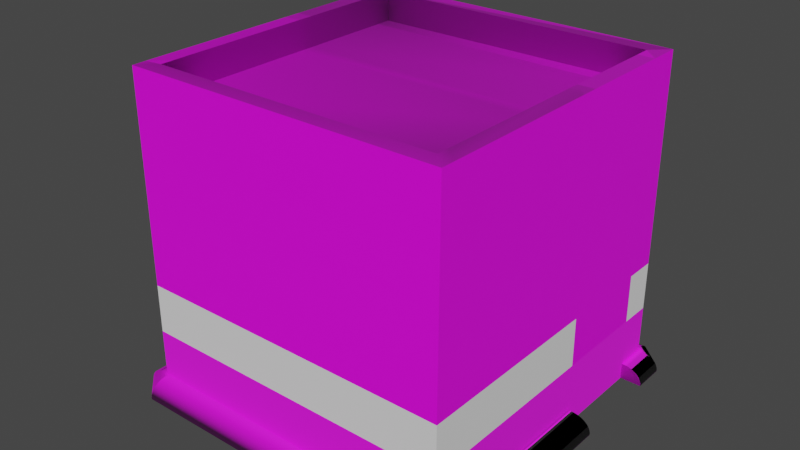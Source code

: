 # Source: kaaba.blend  (saved by Blender 2.91.10; exported with 4.5.12 LTS)
import bpy
from mathutils import Matrix  # noqa: F401  (used for matrix-valued properties, if any)

bpy.ops.wm.read_factory_settings(use_empty=True)
scene = bpy.context.scene
scene.name = 'Scene'

# ---- collections
col_collection = bpy.data.collections.new('Collection'); scene.collection.children.link(col_collection)

# ---- images (referenced by path relative to the original .blend; pixels are not part of the script)
import os
ASSET_DIR = os.environ.get("B2B_ASSET_DIR", "")  # directory of the original .blend (textures are referenced by path, not embedded)
HERE = os.path.dirname(os.path.abspath(__file__))  # packed textures are extracted next to this script under _unpacked/

def load_image(name, relpath, width, height, colorspace="sRGB"):
    """Load a texture the original file referenced (path relative to the .blend, or extracted next to this script)."""
    p = next((c for c in (os.path.join(HERE, relpath), os.path.join(ASSET_DIR, relpath)) if relpath and os.path.exists(c)), "")
    if p:
        img = bpy.data.images.load(p, check_existing=True)
        img.name = name
    else:  # same state as the original file: an image datablock whose file is absent (Cycles renders it pink)
        img = bpy.data.images.new(name, width, height)
        img.source = "FILE"
        img.filepath = "//" + (relpath or name)
    img.colorspace_settings.name = colorspace
    return img
img_marble062_col_3k_jpg = load_image('Marble062_COL_3K.jpg', 'Marble062_COL_3K.jpg', 1024, 1024, 'sRGB')
img_marble062_gloss_3k_jpg = load_image('Marble062_GLOSS_3K.jpg', 'Marble062_GLOSS_3K.jpg', 1024, 1024, 'Non-Color')
img_marble062_nrm16_3k_tif = load_image('Marble062_NRM16_3K.tif', 'Marble062_NRM16_3K.tif', 1024, 1024, 'Non-Color')
img_image3000_png = load_image('image3000.png', 'textures/image3000.png', 1024, 1024, 'sRGB')
img_download_jpg = load_image('download.jpg', 'download.jpg', 1024, 1024, 'sRGB')
img_q3im9s_png = load_image('q3im9s.png', 'q3im9s.png', 1024, 1024, 'sRGB')
img_image1990_png = load_image('image1990.png', 'image1990.png', 1024, 1024, 'sRGB')
img_image1112_png = load_image('image1112.png', 'image1112.png', 1024, 1024, 'sRGB')
img_image1698_png = load_image('image1698.png', 'image1698.png', 1024, 1024, 'sRGB')
img_image190_png = load_image('image190.png', 'image190.png', 1024, 1024, 'sRGB')
img_image1100_png = load_image('image1100.png', 'image1100.png', 1024, 1024, 'sRGB')

# ---- materials (node trees are filled in below, after node groups)
mat_door = bpy.data.materials.new('door')
mat_door.use_transparent_shadow = False
mat_brick = bpy.data.materials.new('brick')
mat_brick.use_transparent_shadow = False
mat_black = bpy.data.materials.new('black')
mat_black.use_transparent_shadow = False
mat_white = bpy.data.materials.new('white')
mat_white.use_transparent_shadow = False
mat_material_001 = bpy.data.materials.new('Material.001')
mat_material_001.use_transparent_shadow = False
mat_material_002 = bpy.data.materials.new('Material.002')
mat_material_002.use_transparent_shadow = False
mat_material_003 = bpy.data.materials.new('Material.003')
mat_material_003.use_transparent_shadow = False
mat_material_004 = bpy.data.materials.new('Material.004')
mat_material_004.use_transparent_shadow = False
mat_material_005 = bpy.data.materials.new('Material.005')
mat_material_005.use_transparent_shadow = False
mat_material_006 = bpy.data.materials.new('Material.006')
mat_material_006.use_transparent_shadow = False
mat_marble062_3k_001 = bpy.data.materials.new('Marble062_3K.001')
mat_marble062_3k_001.use_transparent_shadow = False
mat_material_008 = bpy.data.materials.new('Material.008')
mat_material_008.use_transparent_shadow = False

# ---- node groups
ng_marble062_3k_001 = bpy.data.node_groups.new('Marble062_3K.001', 'ShaderNodeTree')
_s = ng_marble062_3k_001.interface.new_socket(name='Base Color', in_out='OUTPUT', socket_type='NodeSocketColor')
_s.default_value = (0.0, 0.0, 0.0, 0.0)
_s = ng_marble062_3k_001.interface.new_socket(name='Roughness', in_out='OUTPUT', socket_type='NodeSocketFloat')
_s = ng_marble062_3k_001.interface.new_socket(name='Normal', in_out='OUTPUT', socket_type='NodeSocketVector')
_s.min_value = 0.0
_s.max_value = -3.403e+38
_s = ng_marble062_3k_001.interface.new_socket(name='Vector', in_out='INPUT', socket_type='NodeSocketVector')
_s.min_value = 0.0
_s.max_value = -3.403e+38
_s = ng_marble062_3k_001.interface.new_socket(name='Roughness Adj.', in_out='INPUT', socket_type='NodeSocketFloat')
_s.min_value = -1.0
_s.max_value = 1.0
_s = ng_marble062_3k_001.interface.new_socket(name='Normal Strength', in_out='INPUT', socket_type='NodeSocketFloat')
_s.default_value = 1.0
_s.min_value = 0.0
_s.max_value = 1.0
_s = ng_marble062_3k_001.interface.new_socket(name='Hue', in_out='INPUT', socket_type='NodeSocketFloat')
_s.default_value = 0.5
_s.min_value = 0.0
_s.max_value = 1.0
_s = ng_marble062_3k_001.interface.new_socket(name='Saturation', in_out='INPUT', socket_type='NodeSocketFloat')
_s.default_value = 1.0
_s.min_value = 0.0
_s.max_value = 2.0
_s = ng_marble062_3k_001.interface.new_socket(name='Value', in_out='INPUT', socket_type='NodeSocketFloat')
_s.default_value = 1.0
_s.min_value = 0.0
_s.max_value = 2.0
_N = ng_marble062_3k_001.nodes; _L = ng_marble062_3k_001.links
n0 = _N.new('NodeFrame'); n0.name = 'Basic Adjustments Frame'; n0.location = (2144, 994)
n0.label = 'Basic Adjustments'
n0.width = 666
n0.label_size = 50
n1 = _N.new('ShaderNodeBrightContrast'); n1.name = 'Bright/Contrast'; n1.location = (-1109, -504)
n2 = _N.new('ShaderNodeTexImage'); n2.name = 'COLOR'; n2.location = (-217, -721)
n2.label = 'COLOR'
n2.hide = True
n2.image = img_marble062_col_3k_jpg
n3 = _N.new('ShaderNodeHueSaturation'); n3.name = 'COLOR Adjust'; n3.location = (-1340, -481)
n3.label = 'COLOR Adjust'
n4 = _N.new('ShaderNodeTexImage'); n4.name = 'GLOSS'; n4.location = (-217, -990)
n4.label = 'GLOSS'
n4.hide = True
n4.image = img_marble062_gloss_3k_jpg
n5 = _N.new('NodeGroupInput'); n5.name = 'Group Input'; n5.location = (-950, 113)
n5.label = 'Group Input'
n6 = _N.new('NodeGroupOutput'); n6.name = 'Group Output'; n6.location = (-1099, -392)
n6.label = 'Group Output'
n7 = _N.new('NodeFrame'); n7.name = 'Input Adj. Frame'; n7.location = (-1050, 1314)
n7.label = 'Input Adj.'
n7.width = 200
n7.label_size = 50
n8 = _N.new('ShaderNodeInvert'); n8.name = 'InvertGloss'; n8.location = (105, -974)
n8.label = 'InvertGloss'
n8.hide = True
n9 = _N.new('NodeFrame'); n9.name = 'MapsFrame'; n9.location = (-128, 1132)
n9.label = 'Maps'
n9.width = 890
n9.label_size = 50
n10 = _N.new('ShaderNodeTexImage'); n10.name = 'NORMAL'; n10.location = (-217, -1172)
n10.label = 'NORMAL'
n10.hide = True
n10.image = img_marble062_nrm16_3k_tif
n11 = _N.new('ShaderNodeNormalMap'); n11.name = 'Normal Map'; n11.location = (-1571, -453)
n11.label = 'Normal Map'
n12 = _N.new('NodeFrame'); n12.name = 'Output Frame'; n12.location = (3080, 496)
n12.label = 'Output'
n12.width = 710
n12.label_size = 50
n13 = _N.new('NodeFrame'); n13.name = 'Poliigon Mapping Node Frame'; n13.location = (-494, 1345)
n13.label = 'Poliigon Mapping Node'
n13.width = 1864
n13.shrink = False
n13.label_size = 50
n14 = _N.new('ShaderNodeMath'); n14.name = 'ROUGHNESS Fix Pre'; n14.location = (-1113, -731)
n14.label = 'ROUGHNESS Fix Pre'
n14.hide = True
n14.operation = 'SUBTRACT'
n14.inputs[1].default_value = 1.0
n14.inputs[2].default_value = 0.0
n15 = _N.new('ShaderNodeMath'); n15.name = 'ROUGHNESS Multiply'; n15.location = (-1115, -657)
n15.label = 'ROUGHNESS Multiply'
n15.hide = True
n15.operation = 'MULTIPLY'
n15.inputs[2].default_value = 0.0
n16 = _N.new('NodeReroute'); n16.name = 'Reroute'; n16.location = (-320, -999)
n16.socket_idname = 'NodeSocketVector'
n17 = _N.new('NodeReroute'); n17.name = 'Reroute.002'; n17.location = (-647, -171)
n17.socket_idname = 'NodeSocketFloat'
n18 = _N.new('NodeReroute'); n18.name = 'Reroute.003'; n18.location = (-647, -186)
n18.socket_idname = 'NodeSocketFloat'
n19 = _N.new('NodeReroute'); n19.name = 'Reroute.004'; n19.location = (-1179, -734)
n19.socket_idname = 'NodeSocketFloat'
n20 = _N.new('NodeReroute'); n20.name = 'Reroute.005'; n20.location = (-647, -201)
n20.socket_idname = 'NodeSocketFloat'
n21 = _N.new('NodeReroute'); n21.name = 'Reroute.006'; n21.location = (595, -201)
n21.socket_idname = 'NodeSocketFloat'
n22 = _N.new('NodeReroute'); n22.name = 'Reroute.007'; n22.location = (587, -186)
n22.socket_idname = 'NodeSocketFloat'
n23 = _N.new('NodeReroute'); n23.name = 'Reroute.008'; n23.location = (582, -171)
n23.socket_idname = 'NodeSocketFloat'
n24 = _N.new('NodeReroute'); n24.name = 'Reroute.010'; n24.location = (-1164, -515)
n25 = _N.new('NodeReroute'); n25.name = 'Reroute.011'; n25.location = (-1164, -565)
n26 = _N.new('NodeReroute'); n26.name = 'Reroute.024'; n26.location = (-1179, -675)
n26.socket_idname = 'NodeSocketFloat'
n27 = _N.new('NodeReroute'); n27.name = 'Reroute.026'; n27.location = (-600, 527)
n27.socket_idname = 'NodeSocketFloat'
n28 = _N.new('NodeReroute'); n28.name = 'Reroute.027'; n28.location = (-601, 57)
n28.socket_idname = 'NodeSocketFloat'
n29 = _N.new('NodeReroute'); n29.name = 'Reroute.028'; n29.location = (547, 522)
n29.socket_idname = 'NodeSocketFloat'
n30 = _N.new('NodeReroute'); n30.name = 'Reroute.029'; n30.location = (547, 317)
n30.socket_idname = 'NodeSocketFloat'
n31 = _N.new('NodeReroute'); n31.name = 'Reroute.030'; n31.location = (-1601, -547)
n32 = _N.new('NodeReroute'); n32.name = 'Reroute.035'; n32.location = (-1119, -422)
n32.hide = True
n33 = _N.new('NodeReroute'); n33.name = 'Reroute.036'; n33.location = (1962, 458)
n34 = _N.new('NodeReroute'); n34.name = 'Reroute.037'; n34.location = (1899, 253)
n34.socket_idname = 'NodeSocketFloat'
n35 = _N.new('NodeReroute'); n35.name = 'Reroute.038'; n35.location = (-1181, -489)
n35.socket_idname = 'NodeSocketFloat'
n36 = _N.new('NodeReroute'); n36.name = 'Reroute.091'; n36.location = (-620, 132)
n36.socket_idname = 'NodeSocketVector'
n37 = _N.new('NodeReroute'); n37.name = 'Reroute.106'; n37.location = (1422, -256)
n37.socket_idname = 'NodeSocketFloat'
n38 = _N.new('NodeReroute'); n38.name = 'Reroute.107'; n38.location = (-532, 13)
n38.socket_idname = 'NodeSocketFloat'
n39 = _N.new('NodeReroute'); n39.name = 'Reroute.108'; n39.location = (-533, -253)
n39.socket_idname = 'NodeSocketFloat'
n40 = _N.new('NodeReroute'); n40.name = 'Reroute.109'; n40.location = (-620, 78)
n40.socket_idname = 'NodeSocketVector'
n41 = _N.new('NodeReroute'); n41.name = 'Reroute.AO_MULT'; n41.location = (330, -769)
n42 = _N.new('NodeReroute'); n42.name = 'Reroute.COLOR'; n42.location = (330, -724)
n43 = _N.new('NodeReroute'); n43.name = 'Reroute.ROUGH'; n43.location = (434, -798)
n44 = _N.new('NodeReroute'); n44.name = 'Reroute.color_adj_input'; n44.location = (-1403, -629)
n45 = _N.new('NodeReroute'); n45.name = 'Reroute.normal'; n45.location = (-1220, -552)
n45.socket_idname = 'NodeSocketVector'
n46 = _N.new('ShaderNodeMath'); n46.name = 'Roughness'; n46.location = (594, -783)
n46.label = 'Roughness'
n46.hide = True
n46.inputs[1].default_value = 1.0
n46.inputs[2].default_value = 0.0
n47 = _N.new('ShaderNodeMath'); n47.name = 'Roughness Fix'; n47.location = (-953, -729)
n47.label = 'Roughness Fix'
n47.hide = True
n47.inputs[2].default_value = 0.0
n1.parent = n0
n2.parent = n9
n3.parent = n0
n4.parent = n9
n6.parent = n12
n8.parent = n9
n10.parent = n9
n11.parent = n12
n14.parent = n0
n15.parent = n0
n16.parent = n9
n19.parent = n0
n24.parent = n0
n25.parent = n0
n26.parent = n0
n31.parent = n12
n32.parent = n12
n35.parent = n12
n41.parent = n9
n42.parent = n9
n43.parent = n9
n44.parent = n0
n45.parent = n12
n46.parent = n7
n47.parent = n0
_L.new(n4.outputs[0], n8.inputs[1])
_L.new(n45.outputs[0], n6.inputs[2])
_L.new(n25.outputs[0], n1.inputs[0])
_L.new(n31.outputs[0], n11.inputs[1])
_L.new(n35.outputs[0], n6.inputs[1])
_L.new(n32.outputs[0], n6.inputs[0])
_L.new(n37.outputs[0], n11.inputs[0])
_L.new(n3.outputs[0], n24.inputs[0])
_L.new(n24.outputs[0], n25.inputs[0])
_L.new(n42.outputs[0], n41.inputs[0])
_L.new(n33.outputs[0], n32.inputs[0])
_L.new(n1.outputs[0], n33.inputs[0])
_L.new(n34.outputs[0], n35.inputs[0])
_L.new(n39.outputs[0], n37.inputs[0])
_L.new(n5.outputs[2], n38.inputs[0])
_L.new(n38.outputs[0], n39.inputs[0])
_L.new(n5.outputs[0], n40.inputs[0])
_L.new(n36.outputs[0], n16.inputs[0])
_L.new(n40.outputs[0], n36.inputs[0])
_L.new(n15.outputs[0], n47.inputs[0])
_L.new(n14.outputs[0], n47.inputs[1])
_L.new(n27.outputs[0], n46.inputs[0])
_L.new(n19.outputs[0], n14.inputs[0])
_L.new(n43.outputs[0], n15.inputs[0])
_L.new(n47.outputs[0], n34.inputs[0])
_L.new(n26.outputs[0], n19.inputs[0])
_L.new(n46.outputs[0], n29.inputs[0])
_L.new(n26.outputs[0], n15.inputs[1])
_L.new(n28.outputs[0], n27.inputs[0])
_L.new(n5.outputs[1], n28.inputs[0])
_L.new(n16.outputs[0], n4.inputs[0])
_L.new(n16.outputs[0], n2.inputs[0])
_L.new(n16.outputs[0], n10.inputs[0])
_L.new(n8.outputs[0], n43.inputs[0])
_L.new(n10.outputs[0], n31.inputs[0])
_L.new(n2.outputs[0], n42.inputs[0])
_L.new(n29.outputs[0], n30.inputs[0])
_L.new(n30.outputs[0], n26.inputs[0])
_L.new(n44.outputs[0], n3.inputs[4])
_L.new(n5.outputs[3], n17.inputs[0])
_L.new(n5.outputs[4], n18.inputs[0])
_L.new(n5.outputs[5], n20.inputs[0])
_L.new(n17.outputs[0], n23.inputs[0])
_L.new(n18.outputs[0], n22.inputs[0])
_L.new(n20.outputs[0], n21.inputs[0])
_L.new(n23.outputs[0], n3.inputs[0])
_L.new(n22.outputs[0], n3.inputs[1])
_L.new(n21.outputs[0], n3.inputs[2])
_L.new(n41.outputs[0], n44.inputs[0])
_L.new(n11.outputs[0], n45.inputs[0])
n6.is_active_output = True
ng_simpleuvmapping = bpy.data.node_groups.new('SimpleUVMapping', 'ShaderNodeTree')
_s = ng_simpleuvmapping.interface.new_socket(name='UV', in_out='OUTPUT', socket_type='NodeSocketVector')
_s.min_value = 0.0
_s.max_value = -3.403e+38
_s = ng_simpleuvmapping.interface.new_socket(name='UV', in_out='INPUT', socket_type='NodeSocketVector')
_s.min_value = 0.0
_s.max_value = -1e+04
_s = ng_simpleuvmapping.interface.new_socket(name='Scale', in_out='INPUT', socket_type='NodeSocketFloat')
_s.default_value = 1.0
_s.min_value = 0.0
_s.max_value = 500.0
_s = ng_simpleuvmapping.interface.new_socket(name='Aspect Ratio', in_out='INPUT', socket_type='NodeSocketFloat')
_s.default_value = 1.0
_s.min_value = 0.0
_s.max_value = 2.0
_s = ng_simpleuvmapping.interface.new_socket(name='Translate X', in_out='INPUT', socket_type='NodeSocketFloat')
_s.min_value = -50.0
_s.max_value = 50.0
_s = ng_simpleuvmapping.interface.new_socket(name='Translate Y', in_out='INPUT', socket_type='NodeSocketFloat')
_s.min_value = -50.0
_s.max_value = 50.0
_s = ng_simpleuvmapping.interface.new_socket(name='Rotation', in_out='INPUT', socket_type='NodeSocketFloat')
_s.min_value = -360.0
_s.max_value = 360.0
_N = ng_simpleuvmapping.nodes; _L = ng_simpleuvmapping.links
n0 = _N.new('ShaderNodeCombineXYZ'); n0.name = 'Combine XYZ'; n0.location = (54, -485)
n0.hide = True
n1 = _N.new('ShaderNodeCombineXYZ'); n1.name = 'Combine XYZ.001'; n1.location = (365, -373)
n1.hide = True
n1.inputs[0].default_value = 1.0
n1.inputs[2].default_value = 1.0
n2 = _N.new('NodeFrame'); n2.name = 'Frame'; n2.location = (-1436, 874)
n2.label = 'Scale'
n2.width = 200
n2.label_size = 64
n3 = _N.new('NodeFrame'); n3.name = 'Frame.001'; n3.location = (-976, 544)
n3.label = 'Aspect Adjust'
n3.width = 369
n3.label_size = 64
n4 = _N.new('NodeFrame'); n4.name = 'Frame.002'; n4.location = (-284, 656)
n4.label = 'Translate'
n4.width = 360
n4.label_size = 64
n5 = _N.new('NodeFrame'); n5.name = 'Frame.003'; n5.location = (800, 800)
n5.label = 'Rotation'
n5.width = 360
n5.label_size = 64
n6 = _N.new('NodeGroupInput'); n6.name = 'Group Input'; n6.location = (-1082, 127)
n7 = _N.new('NodeGroupOutput'); n7.name = 'Group Output'; n7.location = (492, 262)
n8 = _N.new('ShaderNodeMath'); n8.name = 'Math'; n8.location = (-653, -630)
n8.hide = True
n8.operation = 'RADIANS'
n8.inputs[2].default_value = 0.0
n9 = _N.new('ShaderNodeVectorMath'); n9.name = 'Vector Math'; n9.location = (608, -646)
n9.hide = True
n9.operation = 'MULTIPLY'
n10 = _N.new('ShaderNodeVectorMath'); n10.name = 'Vector Math.001'; n10.location = (214, -430)
n10.hide = True
n11 = _N.new('ShaderNodeVectorMath'); n11.name = 'Vector Math.002'; n11.location = (533, -317)
n11.hide = True
n11.operation = 'MULTIPLY'
n12 = _N.new('ShaderNodeVectorRotate'); n12.name = 'Vector Rotate'; n12.location = (-492, -573)
n12.hide = True
n0.parent = n4
n1.parent = n3
n8.parent = n5
n9.parent = n2
n10.parent = n4
n11.parent = n3
n12.parent = n5
_L.new(n6.outputs[0], n9.inputs[0])
_L.new(n6.outputs[3], n0.inputs[0])
_L.new(n6.outputs[4], n0.inputs[1])
_L.new(n6.outputs[2], n1.inputs[1])
_L.new(n9.outputs[0], n11.inputs[0])
_L.new(n0.outputs[0], n10.inputs[1])
_L.new(n11.outputs[0], n10.inputs[0])
_L.new(n1.outputs[0], n11.inputs[1])
_L.new(n6.outputs[1], n9.inputs[1])
_L.new(n10.outputs[0], n12.inputs[0])
_L.new(n6.outputs[5], n8.inputs[0])
_L.new(n12.outputs[0], n7.inputs[0])
_L.new(n8.outputs[0], n12.inputs[3])
n7.is_active_output = True
ng_auto_smooth = bpy.data.node_groups.new('Auto Smooth', 'GeometryNodeTree')
_s = ng_auto_smooth.interface.new_socket(name='Geometry', in_out='OUTPUT', socket_type='NodeSocketGeometry')
_s = ng_auto_smooth.interface.new_socket(name='Geometry', in_out='INPUT', socket_type='NodeSocketGeometry')
_s = ng_auto_smooth.interface.new_socket(name='Angle', in_out='INPUT', socket_type='NodeSocketFloat')
_s.subtype = 'ANGLE'
_s.min_value = 0.0
_s.max_value = 3.142
ng_auto_smooth.is_modifier = True
_N = ng_auto_smooth.nodes; _L = ng_auto_smooth.links
n0 = _N.new('NodeGroupOutput'); n0.name = 'Group Output'; n0.location = (480, -100)
n1 = _N.new('NodeGroupInput'); n1.name = 'Group Input'; n1.location = (-420, -300)
n2 = _N.new('NodeGroupInput'); n2.name = 'Group Input.001'; n2.location = (-60, -100)
n3 = _N.new('GeometryNodeSetShadeSmooth'); n3.name = 'Set Shade Smooth'; n3.location = (120, -100)
n3.domain = 'EDGE'
n4 = _N.new('GeometryNodeSetShadeSmooth'); n4.name = 'Set Shade Smooth.001'; n4.location = (300, -100)
n5 = _N.new('GeometryNodeInputMeshEdgeAngle'); n5.name = 'Edge Angle'; n5.location = (-420, -220)
n6 = _N.new('GeometryNodeInputEdgeSmooth'); n6.name = 'Is Edge Smooth'; n6.location = (-60, -160)
n7 = _N.new('GeometryNodeInputShadeSmooth'); n7.name = 'Is Face Smooth'; n7.location = (-240, -340)
n8 = _N.new('FunctionNodeBooleanMath'); n8.name = 'Boolean Math'; n8.location = (-60, -220)
n9 = _N.new('FunctionNodeCompare'); n9.name = 'Compare'; n9.location = (-240, -180)
n9.operation = 'LESS_EQUAL'
_L.new(n5.outputs[0], n9.inputs[0])
_L.new(n4.outputs[0], n0.inputs[0])
_L.new(n1.outputs[1], n9.inputs[1])
_L.new(n9.outputs[0], n8.inputs[0])
_L.new(n7.outputs[0], n8.inputs[1])
_L.new(n2.outputs[0], n3.inputs[0])
_L.new(n6.outputs[0], n3.inputs[1])
_L.new(n3.outputs[0], n4.inputs[0])
_L.new(n8.outputs[0], n3.inputs[2])
n0.is_active_output = True

# ---- material node trees
mat_door.use_nodes = True; mat_door.node_tree.nodes.clear()
_N = mat_door.node_tree.nodes; _L = mat_door.node_tree.links
n0 = _N.new('ShaderNodeBsdfPrincipled'); n0.name = 'Principled BSDF'; n0.location = (10, 300)
n0.distribution = 'GGX'
n0.subsurface_method = 'BURLEY'
n0.inputs[3].default_value = 1.45
n0.inputs[27].default_value = (0.0, 0.0, 0.0, 1.0)
n0.inputs[28].default_value = 1.0
n1 = _N.new('ShaderNodeOutputMaterial'); n1.name = 'Material Output'; n1.location = (300, 300)
n2 = _N.new('ShaderNodeTexImage'); n2.name = 'Image Texture'; n2.location = (-280, 275)
n2.image = img_image3000_png
_L.new(n0.outputs[0], n1.inputs[0])
_L.new(n2.outputs[0], n0.inputs[0])
n1.is_active_output = True
mat_brick.use_nodes = True; mat_brick.node_tree.nodes.clear()
_N = mat_brick.node_tree.nodes; _L = mat_brick.node_tree.links
n0 = _N.new('ShaderNodeBsdfPrincipled'); n0.name = 'Principled BSDF'; n0.location = (10, 300)
n0.distribution = 'GGX'
n0.subsurface_method = 'BURLEY'
n0.inputs[2].default_value = 1.0
n0.inputs[3].default_value = 1.45
n0.inputs[27].default_value = (0.0, 0.0, 0.0, 1.0)
n0.inputs[28].default_value = 1.0
n1 = _N.new('ShaderNodeOutputMaterial'); n1.name = 'Material Output'; n1.location = (300, 300)
n2 = _N.new('ShaderNodeTexImage'); n2.name = 'Image Texture'; n2.location = (-280, 275)
n2.image = img_download_jpg
_L.new(n0.outputs[0], n1.inputs[0])
_L.new(n2.outputs[0], n0.inputs[0])
n1.is_active_output = True
mat_black.use_nodes = True; mat_black.node_tree.nodes.clear()
_N = mat_black.node_tree.nodes; _L = mat_black.node_tree.links
n0 = _N.new('ShaderNodeBsdfPrincipled'); n0.name = 'Principled BSDF'; n0.location = (10, 300)
n0.distribution = 'GGX'
n0.subsurface_method = 'BURLEY'
n0.inputs[2].default_value = 0.4843
n0.inputs[3].default_value = 1.45
n0.inputs[27].default_value = (0.0, 0.0, 0.0, 1.0)
n0.inputs[28].default_value = 1.0
n1 = _N.new('ShaderNodeOutputMaterial'); n1.name = 'Material Output'; n1.location = (300, 300)
n2 = _N.new('ShaderNodeTexImage'); n2.name = 'Image Texture'; n2.location = (-280, 275)
_L.new(n0.outputs[0], n1.inputs[0])
_L.new(n2.outputs[0], n0.inputs[0])
n1.is_active_output = True
mat_white.use_nodes = True; mat_white.node_tree.nodes.clear()
_N = mat_white.node_tree.nodes; _L = mat_white.node_tree.links
n0 = _N.new('ShaderNodeBsdfPrincipled'); n0.name = 'Principled BSDF'; n0.location = (-479, 270)
n0.distribution = 'GGX'
n0.subsurface_method = 'BURLEY'
n0.inputs[2].default_value = 1.0
n0.inputs[3].default_value = 1.45
n0.inputs[27].default_value = (0.0, 0.0, 0.0, 1.0)
n0.inputs[28].default_value = 1.0
n1 = _N.new('ShaderNodeOutputMaterial'); n1.name = 'Material Output'; n1.location = (-189, 270)
n2 = _N.new('ShaderNodeTexImage'); n2.name = 'Image Texture'; n2.location = (-1072, 225)
n2.image = img_q3im9s_png
n3 = _N.new('ShaderNodeBump'); n3.name = 'Bump'; n3.location = (-768, 71)
n3.inputs[0].default_value = 0.1467
n3.inputs[1].default_value = 1.0
n3.inputs[2].default_value = 1.0
_L.new(n0.outputs[0], n1.inputs[0])
_L.new(n3.outputs[0], n0.inputs[5])
_L.new(n2.outputs[0], n3.inputs[3])
n1.is_active_output = True
mat_material_001.use_nodes = True; mat_material_001.node_tree.nodes.clear()
_N = mat_material_001.node_tree.nodes; _L = mat_material_001.node_tree.links
n0 = _N.new('ShaderNodeBsdfPrincipled'); n0.name = 'Principled BSDF'; n0.location = (10, 300)
n0.distribution = 'GGX'
n0.subsurface_method = 'BURLEY'
n0.inputs[3].default_value = 1.45
n0.inputs[27].default_value = (0.0, 0.0, 0.0, 1.0)
n0.inputs[28].default_value = 1.0
n1 = _N.new('ShaderNodeOutputMaterial'); n1.name = 'Material Output'; n1.location = (300, 300)
n2 = _N.new('ShaderNodeTexImage'); n2.name = 'Image Texture'; n2.location = (-280, 275)
n2.image = img_image1990_png
_L.new(n0.outputs[0], n1.inputs[0])
_L.new(n2.outputs[0], n0.inputs[0])
n1.is_active_output = True
mat_material_002.use_nodes = True; mat_material_002.node_tree.nodes.clear()
_N = mat_material_002.node_tree.nodes; _L = mat_material_002.node_tree.links
n0 = _N.new('ShaderNodeBsdfPrincipled'); n0.name = 'Principled BSDF'; n0.location = (10, 300)
n0.distribution = 'GGX'
n0.subsurface_method = 'BURLEY'
n0.inputs[3].default_value = 1.45
n0.inputs[27].default_value = (0.0, 0.0, 0.0, 1.0)
n0.inputs[28].default_value = 1.0
n1 = _N.new('ShaderNodeOutputMaterial'); n1.name = 'Material Output'; n1.location = (300, 300)
n2 = _N.new('ShaderNodeTexImage'); n2.name = 'Image Texture'; n2.location = (-280, 275)
n2.image = img_image1112_png
_L.new(n0.outputs[0], n1.inputs[0])
_L.new(n2.outputs[0], n0.inputs[0])
n1.is_active_output = True
mat_material_003.use_nodes = True; mat_material_003.node_tree.nodes.clear()
_N = mat_material_003.node_tree.nodes; _L = mat_material_003.node_tree.links
n0 = _N.new('ShaderNodeBsdfPrincipled'); n0.name = 'Principled BSDF'; n0.location = (10, 300)
n0.distribution = 'GGX'
n0.subsurface_method = 'BURLEY'
n0.inputs[3].default_value = 1.45
n0.inputs[27].default_value = (0.0, 0.0, 0.0, 1.0)
n0.inputs[28].default_value = 1.0
n1 = _N.new('ShaderNodeOutputMaterial'); n1.name = 'Material Output'; n1.location = (300, 300)
n2 = _N.new('ShaderNodeTexImage'); n2.name = 'Image Texture'; n2.location = (-280, 275)
n2.image = img_image1698_png
_L.new(n0.outputs[0], n1.inputs[0])
_L.new(n2.outputs[0], n0.inputs[0])
n1.is_active_output = True
mat_material_004.use_nodes = True; mat_material_004.node_tree.nodes.clear()
_N = mat_material_004.node_tree.nodes; _L = mat_material_004.node_tree.links
n0 = _N.new('ShaderNodeBsdfPrincipled'); n0.name = 'Principled BSDF'; n0.location = (10, 300)
n0.distribution = 'GGX'
n0.subsurface_method = 'BURLEY'
n0.inputs[3].default_value = 1.45
n0.inputs[27].default_value = (0.0, 0.0, 0.0, 1.0)
n0.inputs[28].default_value = 1.0
n1 = _N.new('ShaderNodeOutputMaterial'); n1.name = 'Material Output'; n1.location = (300, 300)
n2 = _N.new('ShaderNodeTexImage'); n2.name = 'Image Texture'; n2.location = (-280, 275)
n2.image = img_image190_png
_L.new(n0.outputs[0], n1.inputs[0])
_L.new(n2.outputs[0], n0.inputs[0])
n1.is_active_output = True
mat_material_005.use_nodes = True; mat_material_005.node_tree.nodes.clear()
_N = mat_material_005.node_tree.nodes; _L = mat_material_005.node_tree.links
n0 = _N.new('ShaderNodeBsdfPrincipled'); n0.name = 'Principled BSDF'; n0.location = (10, 300)
n0.distribution = 'GGX'
n0.subsurface_method = 'BURLEY'
n0.inputs[3].default_value = 1.45
n0.inputs[27].default_value = (0.0, 0.0, 0.0, 1.0)
n0.inputs[28].default_value = 1.0
n1 = _N.new('ShaderNodeOutputMaterial'); n1.name = 'Material Output'; n1.location = (300, 300)
n2 = _N.new('ShaderNodeTexImage'); n2.name = 'Image Texture'; n2.location = (-280, 275)
n2.image = img_image1990_png
_L.new(n0.outputs[0], n1.inputs[0])
_L.new(n2.outputs[0], n0.inputs[0])
n1.is_active_output = True
mat_material_006.use_nodes = True; mat_material_006.node_tree.nodes.clear()
_N = mat_material_006.node_tree.nodes; _L = mat_material_006.node_tree.links
n0 = _N.new('ShaderNodeBsdfPrincipled'); n0.name = 'Principled BSDF'; n0.location = (10, 300)
n0.distribution = 'GGX'
n0.subsurface_method = 'BURLEY'
n0.inputs[3].default_value = 1.45
n0.inputs[27].default_value = (0.0, 0.0, 0.0, 1.0)
n0.inputs[28].default_value = 1.0
n1 = _N.new('ShaderNodeOutputMaterial'); n1.name = 'Material Output'; n1.location = (300, 300)
n2 = _N.new('ShaderNodeTexImage'); n2.name = 'Image Texture'; n2.location = (-280, 275)
n2.image = img_image1100_png
_L.new(n0.outputs[0], n1.inputs[0])
_L.new(n2.outputs[0], n0.inputs[0])
n1.is_active_output = True
mat_marble062_3k_001.use_nodes = True; mat_marble062_3k_001.node_tree.nodes.clear()
_N = mat_marble062_3k_001.node_tree.nodes; _L = mat_marble062_3k_001.node_tree.links
n0 = _N.new('ShaderNodeTexCoord'); n0.name = 'Texture Coordinate'; n0.location = (-700, 0)
n1 = _N.new('ShaderNodeGroup'); n1.name = 'Marble062_3K.001'; n1.location = (-250, 0)
n1.width = 225
n1.node_tree = ng_marble062_3k_001
n1.inputs[1].default_value = 0.0
n1.inputs[2].default_value = 1.0
n1.inputs[3].default_value = 0.5
n1.inputs[4].default_value = 1.0
n1.inputs[5].default_value = 1.0
n2 = _N.new('ShaderNodeBsdfPrincipled'); n2.name = 'Principled BSDF'; n2.location = (300, 200)
n2.distribution = 'GGX'
n2.subsurface_method = 'BURLEY'
n2.inputs[3].default_value = 1.45
n2.inputs[9].default_value = (1.0, 1.0, 1.0)
n2.inputs[27].default_value = (0.0, 0.0, 0.0, 1.0)
n2.inputs[28].default_value = 1.0
n3 = _N.new('ShaderNodeOutputMaterial'); n3.name = 'Material Output'; n3.location = (800, 200)
n4 = _N.new('ShaderNodeGroup'); n4.name = 'SimpleUVMapping'; n4.location = (-500, 0)
n4.width = 200
n4.node_tree = ng_simpleuvmapping
n4.inputs[1].default_value = 1.0
n4.inputs[2].default_value = 1.0
n4.inputs[3].default_value = 0.0
n4.inputs[4].default_value = 0.0
n4.inputs[5].default_value = 0.0
_L.new(n0.outputs[2], n4.inputs[0])
_L.new(n4.outputs[0], n1.inputs[0])
_L.new(n1.outputs[0], n2.inputs[0])
_L.new(n1.outputs[1], n2.inputs[2])
_L.new(n1.outputs[2], n2.inputs[5])
_L.new(n2.outputs[0], n3.inputs[0])
n3.is_active_output = True
mat_material_008.use_nodes = True; mat_material_008.node_tree.nodes.clear()
_N = mat_material_008.node_tree.nodes; _L = mat_material_008.node_tree.links
n0 = _N.new('ShaderNodeBsdfPrincipled'); n0.name = 'Principled BSDF'; n0.location = (10, 300)
n0.distribution = 'GGX'
n0.subsurface_method = 'BURLEY'
n0.inputs[0].default_value = (0.2641, 0.1696, 0.0, 1.0)
n0.inputs[3].default_value = 1.45
n0.inputs[27].default_value = (0.0, 0.0, 0.0, 1.0)
n0.inputs[28].default_value = 1.0
n1 = _N.new('ShaderNodeOutputMaterial'); n1.name = 'Material Output'; n1.location = (300, 300)
_L.new(n0.outputs[0], n1.inputs[0])
n1.is_active_output = True

# ---- world
world_world = bpy.data.worlds.new('World'); scene.world = world_world
world_world.use_nodes = True; world_world.node_tree.nodes.clear()
_N = world_world.node_tree.nodes; _L = world_world.node_tree.links
n0 = _N.new('ShaderNodeOutputWorld'); n0.name = 'World Output'; n0.location = (300, 300)
n1 = _N.new('ShaderNodeBackground'); n1.name = 'Background'; n1.location = (10, 300)
n1.inputs[0].default_value = (0.05088, 0.05088, 0.05088, 1.0)
_L.new(n1.outputs[0], n0.inputs[0])
n0.is_active_output = True
world_world.color = (0.05088, 0.05088, 0.05088)
world_world.use_sun_shadow = False
world_world.sun_shadow_jitter_overblur = 0.0

# ---- meshes
me_cube_001 = bpy.data.meshes.new('Cube.001')
me_cube_001.from_pydata([(-1.0, -1.0, -1.0), (-0.8976, -0.8976, 1.0), (-1.0, 1.0, -1.0), (-0.8976, 0.8976, 1.0), (1.0, -1.0, -1.0), (0.8976, -0.8976, 1.0), (1.0, 1.0, -1.0), (0.8976, 0.8976, 1.0), (-1.0, -1.0, -0.6026), (-1.0, 1.0, -0.6026), (1.0, 1.0, -0.6026), (1.0, -1.0, -0.6026), (-1.0, -1.0, 0.002276), (-1.0, 1.0, 0.002276), (1.0, 1.0, 0.002276), (1.0, -1.0, 0.002276), (-1.0, 0.207, -1.0), (-0.8976, 0.207, 1.0), (1.0, 0.207, -1.0), (0.8976, 0.207, 1.0), (1.0, 0.207, -0.6026), (-1.0, 0.207, -0.6026), (1.0, 0.207, 0.002276), (-1.0, 0.207, 0.002276), (-0.8976, 0.7998, 1.0), (1.0, 0.7998, -1.0), (-1.0, 0.7998, -0.6026), (-1.0, 0.7998, 0.002276), (-1.0, 0.7998, -1.0), (0.8976, 0.7998, 1.0), (1.0, 0.7998, -0.6026), (1.0, 0.7998, 0.002276), (-1.0, -1.0, 0.3746), (-1.0, 1.0, 0.3833), (1.0, 1.0, 0.3833), (1.0, -1.0, 0.3538), (1.0, 0.207, 0.3833), (-1.0, 0.207, 0.3833), (1.0, 0.7998, 0.3833), (-1.0, 0.7998, 0.3833), (-1.0, 1.0, -0.6429), (1.0, 1.0, -0.6429), (1.0, -1.0, -0.6429), (-1.0, -1.0, -0.6429), (-1.0, 0.207, -0.6429), (1.0, 0.207, -0.6429), (1.0, 0.7998, -0.6429), (-1.0, 0.7998, -0.6429), (-1.0, 1.0, -0.6791), (1.0, 1.0, -0.6791), (1.0, -1.0, -0.6791), (-1.0, 0.207, -0.6791), (1.0, 0.207, -0.6791), (1.0, 0.7998, -0.6791), (-1.0, 0.7998, -0.6791), (-1.0, -1.0, -0.6791), (-1.0, 1.0, -0.7226), (1.0, 1.0, -0.7226), (1.0, -1.0, -0.7226), (-1.0, 0.207, -0.7226), (1.0, 0.207, -0.7226), (1.0, 0.7998, -0.7226), (-1.0, 0.7998, -0.7226), (-1.0, -1.0, -0.7226), (-1.0, 1.0, -0.7557), (1.0, 1.0, -0.7557), (1.0, -1.0, -0.7557), (-1.0, 0.207, -0.7557), (1.0, 0.207, -0.7557), (1.0, 0.7998, -0.7557), (-1.0, 0.7998, -0.7557), (-1.0, -1.0, -0.7557), (-1.0, 1.0, -0.8026), (1.0, 1.0, -0.8026), (1.0, -1.0, -0.8026), (-1.0, 0.207, -0.8026), (1.0, 0.207, -0.8026), (1.0, 0.7998, -0.8026), (-1.0, 0.7998, -0.8026), (-1.0, -1.0, -0.8026), (-1.0, 1.0, -0.8358), (1.0, 1.0, -0.8358), (1.0, -1.0, -0.8358), (-1.0, 0.207, -0.8358), (1.0, 0.207, -0.8358), (1.0, 0.7998, -0.8358), (-1.0, 0.7998, -0.8358), (-1.0, -1.0, -0.8358), (-1.0, 1.0, -0.8736), (1.0, 1.0, -0.8736), (1.0, -1.0, -0.8736), (-1.0, 0.207, -0.8736), (1.0, 0.207, -0.8736), (1.0, 0.7998, -0.8736), (-1.0, 0.7998, -0.8736), (-1.0, -1.0, -0.8736), (-1.0, 1.0, -0.9109), (1.0, 1.0, -0.9109), (1.0, -1.0, -0.9109), (-1.0, 0.207, -0.9109), (1.0, 0.207, -0.9109), (1.0, 0.7998, -0.9109), (-1.0, 0.7998, -0.9109), (-1.0, -1.0, -0.9109), (-1.0, 1.0, -0.9554), (1.0, 1.0, -0.9554), (1.0, -1.0, -0.9554), (-1.0, 0.207, -0.9554), (1.0, 0.207, -0.9554), (1.0, 0.7998, -0.9554), (-1.0, 0.7998, -0.9554), (-1.0, -1.0, -0.9554), (-1.0, 0.7998, 1.0), (-1.0, 1.0, 1.0), (1.0, 1.0, 1.0), (1.0, 0.207, 1.0), (1.0, -1.0, 1.0), (-1.0, -1.0, 1.0), (-1.0, 0.207, 1.0), (1.0, 0.7998, 1.0), (-0.8976, 0.207, 0.8152), (0.8976, 0.207, 0.8152), (-0.8976, 0.7998, 0.8152), (0.8976, 0.7998, 0.8152), (-0.8976, 0.8976, 0.8152), (0.8976, 0.8976, 0.8152), (0.8976, -0.8976, 0.8152), (-0.8976, -0.8976, 0.8152), (-1.0, -1.0, 0.5724), (-1.0, 1.0, 0.5724), (1.0, 1.0, 0.5724), (1.0, -1.0, 0.5724), (1.0, 0.207, 0.5724), (-1.0, 0.207, 0.5724), (1.0, 0.7998, 0.5724), (-1.0, 0.7998, 0.5724), (-1.0, 1.0, 0.3196), (1.0, 1.0, 0.3196), (1.0, -1.0, 0.3196), (1.0, 0.207, 0.3196), (-1.0, 0.207, 0.3196), (1.0, 0.7998, 0.3196), (-1.0, 0.7998, 0.3196), (-1.0, -1.0, 0.3196), (-1.0, 0.1023, -1.0), (1.0, 0.1023, 1.0), (1.0, 0.1023, -0.6026), (1.0, 0.1023, 0.002276), (-1.0, 0.1023, 1.0), (1.0, 0.1023, -1.0), (-1.0, 0.1023, -0.6026), (-1.0, 0.1023, 0.002276), (-1.0, 0.1023, 0.3807), (1.0, 0.1023, 0.3807), (-1.0, 0.1023, -0.6429), (1.0, 0.1023, -0.6429), (1.0, 0.1023, -0.6791), (-1.0, 0.1023, -0.6791), (-1.0, 0.1023, -0.7226), (1.0, 0.1023, -0.7226), (1.0, 0.1023, -0.7557), (-1.0, 0.1023, -0.7557), (-1.0, 0.1023, -0.8026), (1.0, 0.1023, -0.8026), (1.0, 0.1023, -0.8358), (-1.0, 0.1023, -0.8358), (-1.0, 0.1023, -0.8736), (1.0, 0.1023, -0.8736), (1.0, 0.1023, -0.9109), (-1.0, 0.1023, -0.9109), (-1.0, 0.1023, -0.9554), (1.0, 0.1023, -0.9554), (0.8976, 0.1112, 1.0), (-0.8976, 0.1112, 1.0), (0.8976, 0.1112, 0.8152), (-0.8976, 0.1112, 0.8152), (-1.0, 0.1023, 0.5724), (1.0, 0.1023, 0.5724), (1.0, 0.1023, 0.3196), (-1.0, 0.1023, 0.3196), (-1.0, -0.9114, -1.0), (1.0, -0.9114, 1.0), (1.0, -0.9114, -0.6026), (1.0, -0.9114, 0.002276), (1.0, -0.9114, 0.356), (1.0, -0.9114, -0.6429), (1.0, -0.9114, -0.6791), (1.0, -0.9114, -0.7226), (1.0, -0.9114, -0.7557), (1.0, -0.9114, -0.8026), (1.0, -0.9114, -0.8358), (1.0, -0.9114, -0.8736), (1.0, -0.9114, -0.9109), (1.0, -0.9114, -0.9554), (0.8976, -0.8165, 1.0), (0.8976, -0.8165, 0.8152), (1.0, -0.9114, 0.5724), (1.0, -0.9114, 0.3196), (-1.0, -0.9114, 1.0), (1.0, -0.9114, -1.0), (-1.0, -0.9114, -0.6026), (-1.0, -0.9114, 0.002276), (-1.0, -0.9114, 0.3766), (-1.0, -0.9114, -0.6429), (-1.0, -0.9114, -0.6791), (-1.0, -0.9114, -0.7226), (-1.0, -0.9114, -0.7557), (-1.0, -0.9114, -0.8026), (-1.0, -0.9114, -0.8358), (-1.0, -0.9114, -0.8736), (-1.0, -0.9114, -0.9109), (-1.0, -0.9114, -0.9554), (-0.8976, -0.8165, 1.0), (-0.8976, -0.8165, 0.8152), (-1.0, -0.9114, 0.5724), (-1.0, -0.9114, 0.3196), (-1.0, 1.0, -0.3002), (1.0, 1.0, -0.3002), (1.0, -1.0, -0.3002), (-1.0, -1.0, -0.3002), (-1.0, 0.207, -0.3002), (1.0, 0.207, -0.3002), (1.0, 0.7998, -0.3002), (-1.0, 0.7998, -0.3002), (-1.0, 0.1023, -0.3002), (1.0, 0.1023, -0.3002), (-1.0, -0.9114, -0.3002), (1.0, -0.9114, -0.3002), (-1.0, 1.0, 0.1188), (1.0, 1.0, 0.1188), (1.0, -1.0, 0.1188), (1.0, 0.207, 0.1188), (-1.0, 0.207, 0.1188), (1.0, 0.7998, 0.1188), (-1.0, 0.7998, 0.1188), (-1.0, -1.0, 0.1188), (-1.0, 0.1023, 0.1188), (1.0, 0.1023, 0.1188), (-1.0, -0.9114, 0.1188), (1.0, -0.9114, 0.1188)], [], [(135, 112, 113, 129), (129, 113, 114, 130), (196, 181, 116, 131), (131, 116, 117, 128), (180, 199, 4, 0), (172, 19, 121, 174), (42, 11, 8, 43), (185, 182, 11, 42), (40, 9, 10, 41), (47, 26, 9, 40), (218, 15, 12, 219), (227, 183, 15, 218), (216, 13, 14, 217), (223, 27, 13, 216), (224, 151, 23, 220), (222, 31, 22, 221), (154, 150, 21, 44), (212, 1, 127, 213), (28, 25, 18, 16), (134, 119, 115, 132), (176, 148, 118, 133), (130, 114, 119, 134), (2, 6, 25, 28), (24, 17, 120, 122), (41, 10, 30, 46), (217, 14, 31, 222), (220, 23, 27, 223), (44, 21, 26, 47), (133, 118, 112, 135), (140, 37, 39, 142), (137, 34, 38, 141), (179, 152, 37, 140), (141, 38, 36, 139), (138, 35, 32, 143), (197, 184, 35, 138), (136, 33, 34, 137), (142, 39, 33, 136), (51, 44, 47, 54), (49, 41, 46, 53), (157, 154, 44, 51), (54, 47, 40, 48), (48, 40, 41, 49), (186, 185, 42, 50), (50, 42, 43, 55), (58, 50, 55, 63), (187, 186, 50, 58), (56, 48, 49, 57), (62, 54, 48, 56), (158, 157, 51, 59), (57, 49, 53, 61), (59, 51, 54, 62), (67, 59, 62, 70), (65, 57, 61, 69), (161, 158, 59, 67), (70, 62, 56, 64), (64, 56, 57, 65), (188, 187, 58, 66), (66, 58, 63, 71), (74, 66, 71, 79), (189, 188, 66, 74), (72, 64, 65, 73), (78, 70, 64, 72), (162, 161, 67, 75), (73, 65, 69, 77), (75, 67, 70, 78), (83, 75, 78, 86), (81, 73, 77, 85), (165, 162, 75, 83), (86, 78, 72, 80), (80, 72, 73, 81), (190, 189, 74, 82), (82, 74, 79, 87), (90, 82, 87, 95), (191, 190, 82, 90), (88, 80, 81, 89), (94, 86, 80, 88), (166, 165, 83, 91), (89, 81, 85, 93), (91, 83, 86, 94), (99, 91, 94, 102), (97, 89, 93, 101), (169, 166, 91, 99), (102, 94, 88, 96), (96, 88, 89, 97), (192, 191, 90, 98), (98, 90, 95, 103), (106, 98, 103, 111), (193, 192, 98, 106), (104, 96, 97, 105), (110, 102, 96, 104), (170, 169, 99, 107), (105, 97, 101, 109), (107, 99, 102, 110), (16, 107, 110, 28), (6, 105, 109, 25), (144, 170, 107, 16), (28, 110, 104, 2), (2, 104, 105, 6), (199, 193, 106, 4), (4, 106, 111, 0), (30, 20, 45, 52, 60, 68, 76, 84, 92, 100, 108, 18, 25, 109, 101, 93, 85, 77, 69, 61, 53, 46), (24, 3, 113, 112), (3, 7, 114, 113), (194, 5, 116, 181), (5, 1, 117, 116), (173, 17, 118, 148), (29, 19, 115, 119), (17, 24, 112, 118), (7, 29, 119, 114), (195, 213, 127, 126), (123, 122, 120, 121), (125, 124, 122, 123), (3, 24, 122, 124), (29, 7, 125, 123), (19, 29, 123, 121), (1, 5, 126, 127), (7, 3, 124, 125), (37, 133, 135, 39), (34, 130, 134, 38), (152, 176, 133, 37), (38, 134, 132, 36), (35, 131, 128, 32), (184, 196, 131, 35), (33, 129, 130, 34), (39, 135, 129, 33), (234, 142, 136, 228), (228, 136, 137, 229), (239, 197, 138, 230), (230, 138, 143, 235), (233, 141, 139, 231), (236, 179, 140, 232), (229, 137, 141, 233), (232, 140, 142, 234), (238, 215, 179, 236), (231, 139, 178, 237), (36, 132, 177, 153), (202, 214, 176, 152), (121, 120, 175, 174), (212, 173, 148, 198), (19, 172, 145, 115), (18, 108, 171, 149), (180, 211, 170, 144), (211, 210, 169, 170), (108, 100, 168, 171), (100, 92, 167, 168), (210, 209, 166, 169), (209, 208, 165, 166), (92, 84, 164, 167), (84, 76, 163, 164), (208, 207, 162, 165), (207, 206, 161, 162), (76, 68, 160, 163), (68, 60, 159, 160), (206, 205, 158, 161), (205, 204, 157, 158), (60, 52, 156, 159), (52, 45, 155, 156), (204, 203, 154, 157), (139, 36, 153, 178), (215, 202, 152, 179), (214, 198, 148, 176), (17, 173, 175, 120), (203, 200, 150, 154), (226, 201, 151, 224), (221, 22, 147, 225), (45, 20, 146, 155), (194, 172, 174, 195), (16, 18, 149, 144), (132, 115, 145, 177), (5, 194, 195, 126), (219, 12, 201, 226), (43, 8, 200, 203), (128, 117, 198, 214), (143, 32, 202, 215), (55, 43, 203, 204), (63, 55, 204, 205), (71, 63, 205, 206), (79, 71, 206, 207), (87, 79, 207, 208), (95, 87, 208, 209), (103, 95, 209, 210), (111, 103, 210, 211), (0, 111, 211, 180), (1, 212, 198, 117), (32, 128, 214, 202), (235, 143, 215, 238), (237, 178, 197, 239), (153, 177, 196, 184), (174, 175, 213, 195), (172, 194, 181, 145), (149, 171, 193, 199), (171, 168, 192, 193), (168, 167, 191, 192), (167, 164, 190, 191), (164, 163, 189, 190), (163, 160, 188, 189), (160, 159, 187, 188), (159, 156, 186, 187), (156, 155, 185, 186), (178, 153, 184, 197), (173, 212, 213, 175), (225, 147, 183, 227), (155, 146, 182, 185), (144, 149, 199, 180), (177, 145, 181, 196), (146, 225, 227, 182), (8, 219, 226, 200), (20, 221, 225, 146), (200, 226, 224, 150), (21, 220, 223, 26), (10, 217, 222, 30), (30, 222, 221, 20), (150, 224, 220, 21), (26, 223, 216, 9), (9, 216, 217, 10), (182, 227, 218, 11), (11, 218, 219, 8), (147, 237, 239, 183), (12, 235, 238, 201), (22, 231, 237, 147), (201, 238, 236, 151), (23, 232, 234, 27), (14, 229, 233, 31), (151, 236, 232, 23), (31, 233, 231, 22), (15, 230, 235, 12), (183, 239, 230, 15), (13, 228, 229, 14), (27, 234, 228, 13)])
me_cube_001.polygons.foreach_set('material_index', [2, 2, 2, 2, 0, 10, 1, 1, 1, 1, 2, 2, 2, 2, 2, 0, 1, 10, 0, 2, 2, 2, 0, 10, 1, 2, 2, 1, 2, 2, 2, 2, 0, 2, 2, 8, 2, 1, 1, 1, 1, 1, 1, 1, 1, 1, 1, 1, 1, 1, 1, 1, 1, 1, 1, 1, 1, 1, 1, 1, 1, 1, 1, 1, 1, 1, 1, 1, 1, 1, 1, 1, 1, 1, 1, 1, 1, 1, 1, 1, 1, 1, 1, 1, 1, 1, 1, 1, 1, 1, 1, 1, 1, 1, 1, 1, 1, 1, 1, 1, 1, 10, 10, 10, 10, 10, 10, 10, 10, 10, 10, 10, 10, 10, 10, 10, 10, 9, 5, 9, 5, 4, 5, 8, 9, 7, 8, 2, 4, 0, 7, 2, 7, 7, 2, 5, 9, 10, 10, 10, 1, 1, 1, 1, 1, 1, 1, 1, 1, 1, 1, 1, 1, 1, 1, 1, 1, 1, 2, 2, 2, 10, 1, 2, 2, 1, 10, 0, 2, 10, 2, 1, 2, 2, 1, 1, 1, 1, 1, 1, 1, 1, 1, 10, 9, 7, 6, 5, 10, 10, 1, 1, 1, 1, 1, 1, 1, 1, 1, 2, 10, 6, 1, 0, 2, 3, 3, 3, 3, 3, 3, 0, 3, 3, 3, 3, 3, 6, 2, 2, 2, 2, 2, 2, 0, 4, 2, 2, 2])
_uv = me_cube_001.uv_layers.new(name='UVMap')
_uv.uv.foreach_set('vector', [0.5716, 0.225, 0.625, 0.225, 0.625, 0.25, 0.5716, 0.25, 0.5716, 0.25, 0.625, 0.25, 0.625, 0.5, 0.5716, 0.5, 0.5716, 0.7389, 0.625, 0.7389, 0.625, 0.75, 0.5716, 0.75, 0.5716, 0.75, 0.625, 0.75, 0.625, 1.0, 0.5716, 1.0, 0.125, 0.7389, 0.375, 0.7389, 0.375, 0.75, 0.125, 0.75, 0.115, 0.04942, 0.1248, 0.04902, 0.1244, 0.1309, 0.1156, 0.1307, 2.995, 0.8458, 2.995, 0.9336, -1.995, 0.9336, -1.995, 0.8458, -1.774, 0.8458, -1.774, 0.9336, -1.995, 0.9336, -1.995, 0.8458, -1.995, 0.8458, -1.995, 0.9336, 2.995, 0.9336, 2.995, 0.8458, 2.496, 0.8458, 2.496, 0.9336, 2.995, 0.9336, 2.995, 0.8458, 0.4625, 0.75, 0.5003, 0.75, 0.5003, 1.0, 0.4625, 1.0, 0.4625, 0.7389, 0.5003, 0.7389, 0.5003, 0.75, 0.4625, 0.75, 0.4625, 0.25, 0.5003, 0.25, 0.5003, 0.5, 0.4625, 0.5, 0.4625, 0.225, 0.5003, 0.225, 0.5003, 0.25, 0.4625, 0.25, 0.4625, 0.1378, 0.5003, 0.1378, 0.5003, 0.1509, 0.4625, 0.1509, 0.9999, 0.2817, 0.9999, 0.5632, 9.587e-05, 0.5632, 9.583e-05, 0.2817, 0.7553, 0.8458, 0.7553, 0.9336, 1.017, 0.9336, 1.017, 0.8458, 0.02045, 0.8768, 0.01072, 0.8643, 0.02256, 0.79, 0.0298, 0.7999, 0.125, 0.525, 0.375, 0.525, 0.375, 0.5991, 0.125, 0.5991, 0.5716, 0.525, 0.625, 0.525, 0.625, 0.5991, 0.5716, 0.5991, 0.5716, 0.1378, 0.625, 0.1378, 0.625, 0.1509, 0.5716, 0.1509, 0.5716, 0.5, 0.625, 0.5, 0.625, 0.525, 0.5716, 0.525, 0.125, 0.5, 0.375, 0.5, 0.375, 0.525, 0.125, 0.525, 0.187, 0.9084, 0.1241, 0.95, 0.1235, 0.8678, 0.1769, 0.8284, 2.995, 0.8458, 2.995, 0.9336, 2.496, 0.9336, 2.496, 0.8458, 0.4625, 0.5, 0.5003, 0.5, 0.5003, 0.525, 0.4625, 0.525, 0.4625, 0.1509, 0.5003, 0.1509, 0.5003, 0.225, 0.4625, 0.225, 1.017, 0.8458, 1.017, 0.9336, 2.496, 0.9336, 2.496, 0.8458, 0.5716, 0.1509, 0.625, 0.1509, 0.625, 0.225, 0.5716, 0.225, 0.54, 0.1509, 0.5479, 0.1509, 0.5479, 0.225, 0.54, 0.225, 0.54, 0.5, 0.5479, 0.5, 0.5479, 0.525, 0.54, 0.525, 0.54, 0.1378, 0.5476, 0.1378, 0.5479, 0.1509, 0.54, 0.1509, 0.9999, 0.8586, 0.9999, 0.9179, 9.579e-05, 0.9179, 9.581e-05, 0.8586, 0.9954, 0.5569, 0.9954, 0.6138, -0.006699, 0.6486, -0.006699, 0.5569, 0.54, 0.7389, 0.5445, 0.7389, 0.5442, 0.75, 0.54, 0.75, 0.9993, 0.4302, 0.9993, 0.5685, 0.00763, 0.5685, 0.00763, 0.4302, 0.54, 0.225, 0.5479, 0.225, 0.5479, 0.25, 0.54, 0.25, 1.017, 0.7668, 1.017, 0.8458, 2.496, 0.8458, 2.496, 0.7668, 2.995, 0.7668, 2.995, 0.8458, 2.496, 0.8458, 2.496, 0.7668, 0.7553, 0.7668, 0.7553, 0.8458, 1.017, 0.8458, 1.017, 0.7668, 2.496, 0.7668, 2.496, 0.8458, 2.995, 0.8458, 2.995, 0.7668, -1.995, 0.7668, -1.995, 0.8458, 2.995, 0.8458, 2.995, 0.7668, -1.774, 0.7668, -1.774, 0.8458, -1.995, 0.8458, -1.995, 0.7668, 2.995, 0.7668, 2.995, 0.8458, -1.995, 0.8458, -1.995, 0.7668, 2.995, 0.6718, 2.995, 0.7668, -1.995, 0.7668, -1.995, 0.6718, -1.774, 0.6718, -1.774, 0.7668, -1.995, 0.7668, -1.995, 0.6718, -1.995, 0.6718, -1.995, 0.7668, 2.995, 0.7668, 2.995, 0.6718, 2.496, 0.6718, 2.496, 0.7668, 2.995, 0.7668, 2.995, 0.6718, 0.7553, 0.6718, 0.7553, 0.7668, 1.017, 0.7668, 1.017, 0.6718, 2.995, 0.6718, 2.995, 0.7668, 2.496, 0.7668, 2.496, 0.6718, 1.017, 0.6718, 1.017, 0.7668, 2.496, 0.7668, 2.496, 0.6718, 1.017, 0.5996, 1.017, 0.6718, 2.496, 0.6718, 2.496, 0.5996, 2.995, 0.5996, 2.995, 0.6718, 2.496, 0.6718, 2.496, 0.5996, 0.7553, 0.5996, 0.7553, 0.6718, 1.017, 0.6718, 1.017, 0.5996, 2.496, 0.5996, 2.496, 0.6718, 2.995, 0.6718, 2.995, 0.5996, -1.995, 0.5996, -1.995, 0.6718, 2.995, 0.6718, 2.995, 0.5996, -1.774, 0.5996, -1.774, 0.6718, -1.995, 0.6718, -1.995, 0.5996, 2.995, 0.5996, 2.995, 0.6718, -1.995, 0.6718, -1.995, 0.5996, 2.995, 0.4972, 2.995, 0.5996, -1.995, 0.5996, -1.995, 0.4972, -1.774, 0.4972, -1.774, 0.5996, -1.995, 0.5996, -1.995, 0.4972, -1.995, 0.4972, -1.995, 0.5996, 2.995, 0.5996, 2.995, 0.4972, 2.496, 0.4972, 2.496, 0.5996, 2.995, 0.5996, 2.995, 0.4972, 0.7553, 0.4972, 0.7553, 0.5996, 1.017, 0.5996, 1.017, 0.4972, 2.995, 0.4972, 2.995, 0.5996, 2.496, 0.5996, 2.496, 0.4972, 1.017, 0.4972, 1.017, 0.5996, 2.496, 0.5996, 2.496, 0.4972, 1.017, 0.4248, 1.017, 0.4972, 2.496, 0.4972, 2.496, 0.4248, 2.995, 0.4248, 2.995, 0.4972, 2.496, 0.4972, 2.496, 0.4248, 0.7553, 0.4248, 0.7553, 0.4972, 1.017, 0.4972, 1.017, 0.4248, 2.496, 0.4248, 2.496, 0.4972, 2.995, 0.4972, 2.995, 0.4248, -1.995, 0.4248, -1.995, 0.4972, 2.995, 0.4972, 2.995, 0.4248, -1.774, 0.4248, -1.774, 0.4972, -1.995, 0.4972, -1.995, 0.4248, 2.995, 0.4248, 2.995, 0.4972, -1.995, 0.4972, -1.995, 0.4248, 2.995, 0.3423, 2.995, 0.4248, -1.995, 0.4248, -1.995, 0.3423, -1.774, 0.3423, -1.774, 0.4248, -1.995, 0.4248, -1.995, 0.3423, -1.995, 0.3423, -1.995, 0.4248, 2.995, 0.4248, 2.995, 0.3423, 2.496, 0.3423, 2.496, 0.4248, 2.995, 0.4248, 2.995, 0.3423, 0.7553, 0.3423, 0.7553, 0.4248, 1.017, 0.4248, 1.017, 0.3423, 2.995, 0.3423, 2.995, 0.4248, 2.496, 0.4248, 2.496, 0.3423, 1.017, 0.3423, 1.017, 0.4248, 2.496, 0.4248, 2.496, 0.3423, 1.017, 0.2609, 1.017, 0.3423, 2.496, 0.3423, 2.496, 0.2609, 2.995, 0.2609, 2.995, 0.3423, 2.496, 0.3423, 2.496, 0.2609, 0.7553, 0.2609, 0.7553, 0.3423, 1.017, 0.3423, 1.017, 0.2609, 2.496, 0.2609, 2.496, 0.3423, 2.995, 0.3423, 2.995, 0.2609, -1.995, 0.2609, -1.995, 0.3423, 2.995, 0.3423, 2.995, 0.2609, -1.774, 0.2609, -1.774, 0.3423, -1.995, 0.3423, -1.995, 0.2609, 2.995, 0.2609, 2.995, 0.3423, -1.995, 0.3423, -1.995, 0.2609, 1.517, 0.1637, 1.517, 0.2609, -0.517, 0.2609, -0.517, 0.1637, -0.4268, 0.1637, -0.4268, 0.2609, -0.517, 0.2609, -0.517, 0.1637, -0.517, 0.1637, -0.517, 0.2609, 1.517, 0.2609, 1.517, 0.1637, 1.313, 0.1637, 1.313, 0.2609, 1.517, 0.2609, 1.517, 0.1637, 0.6041, 0.1637, 0.6041, 0.2609, 0.7105, 0.2609, 0.7105, 0.1637, 1.517, 0.1637, 1.517, 0.2609, 1.313, 0.2609, 1.313, 0.1637, 0.7105, 0.1637, 0.7105, 0.2609, 1.313, 0.2609, 1.313, 0.1637, 0.7105, 0.0664, 0.7105, 0.1637, 1.313, 0.1637, 1.313, 0.0664, 1.517, 0.0664, 1.517, 0.1637, 1.313, 0.1637, 1.313, 0.0664, 0.6041, 0.0664, 0.6041, 0.1637, 0.7105, 0.1637, 0.7105, 0.0664, 1.313, 0.0664, 1.313, 0.1637, 1.517, 0.1637, 1.517, 0.0664, -0.517, 0.0664, -0.517, 0.1637, 1.517, 0.1637, 1.517, 0.0664, -0.4268, 0.0664, -0.4268, 0.1637, -0.517, 0.1637, -0.517, 0.0664, 1.517, 0.0664, 1.517, 0.1637, -0.517, 0.1637, -0.517, 0.0664, 1.313, 0.9336, 0.7105, 0.9336, 0.7105, 0.8458, 0.7105, 0.7668, 0.7105, 0.6718, 0.7105, 0.5996, 0.7105, 0.4972, 0.7105, 0.4248, 0.7105, 0.3423, 0.7105, 0.2609, 0.7105, 0.1637, 0.375, 0.5991, 1.313, 0.0664, 1.313, 0.1637, 1.313, 0.2609, 1.313, 0.3423, 1.313, 0.4248, 1.313, 0.4972, 1.313, 0.5996, 1.313, 0.6718, 1.313, 0.7668, 1.313, 0.8458, 0.187, 0.9084, 0.2014, 0.8858, 0.2122, 0.94, 0.1892, 0.9562, 0.2014, 0.8858, 0.2008, 0.1016, 0.2122, 0.04862, 0.2122, 0.94, 0.02335, 0.1263, 0.01262, 0.1421, 0.002824, 0.09006, 0.009727, 0.0893, 0.01262, 0.1421, 0.01072, 0.8643, 0.0, 0.9128, 0.002824, 0.09006, 0.1142, 0.9503, 0.1241, 0.95, 0.1245, 1.0, 0.1126, 0.9986, 0.1876, 0.08502, 0.1248, 0.04902, 0.125, 0.0, 0.1894, 0.03645, 0.1241, 0.95, 0.187, 0.9084, 0.1892, 0.9562, 0.1245, 1.0, 0.2008, 0.1016, 0.1876, 0.08502, 0.1894, 0.03645, 0.2122, 0.04862, 0.03342, 0.1983, 0.0298, 0.7999, 0.02256, 0.79, 0.0274, 0.2072, 0.1785, 0.1683, 0.1769, 0.8284, 0.1235, 0.8678, 0.1244, 0.1309, 0.188, 0.1808, 0.1846, 0.817, 0.1769, 0.8284, 0.1785, 0.1683, 0.2014, 0.8858, 0.187, 0.9084, 0.1769, 0.8284, 0.1846, 0.817, 0.1876, 0.08502, 0.2008, 0.1016, 0.188, 0.1808, 0.1785, 0.1683, 0.1248, 0.04902, 0.1876, 0.08502, 0.1785, 0.1683, 0.1244, 0.1309, 0.1029, 0.0, 0.1029, 1.0, 0.0, 1.0, 1.66e-07, 0.0, 2.324e-07, 1.0, 0.0, 3.32e-08, 0.1029, 0.0, 0.1029, 1.0, 0.3976, 0.04712, 0.3976, 1.029, 0.1057, 1.029, 0.1057, 0.04712, 0.9958, 0.1085, 0.9958, 0.9697, 0.8959, 0.9697, 0.8959, 0.1085, 0.4492, 0.03383, 0.4492, 1.029, 0.3976, 1.029, 0.3976, 0.04712, 0.8959, 0.1085, 0.8959, 0.9697, 0.6002, 0.9697, 0.6002, 0.1085, 0.9954, 0.6138, 0.9954, 0.9783, -0.006699, 0.9783, -0.006699, 0.6486, 0.04216, -0.01596, 0.04216, 0.9697, -0.002055, 0.9697, -0.002055, -0.02582, 0.9993, 0.5685, 0.9993, 0.9794, 0.00763, 0.9794, 0.00763, 0.5685, 0.1057, 0.04712, 0.1057, 1.029, 0.007089, 1.029, 0.007089, 0.04712, 0.1056, 0.02473, 0.1056, 1.057, 0.006304, 1.057, 0.006304, 0.02473, 0.9993, -0.006255, 0.9993, 0.4302, 0.00763, 0.4302, 0.00763, -0.006255, 0.5148, 0.7389, 0.54, 0.7389, 0.54, 0.75, 0.5148, 0.75, 0.9954, 0.222, 0.9954, 0.5569, -0.006699, 0.5569, -0.006699, 0.222, 0.9999, 0.6717, 0.9999, 0.8586, 9.581e-05, 0.8586, 9.585e-05, 0.6717, 0.4515, 0.02473, 0.4515, 1.057, 0.3996, 1.057, 0.3996, 0.02473, 0.5148, 0.5, 0.54, 0.5, 0.54, 0.525, 0.5148, 0.525, 0.3996, 0.02473, 0.3996, 1.057, 0.1056, 1.057, 0.1056, 0.02473, 0.9543, 0.02473, 0.9543, 1.057, 0.4515, 1.057, 0.4515, 0.02473, 0.5148, 0.5991, 0.54, 0.5991, 0.54, 0.6122, 0.5148, 0.6122, 0.6002, 0.1085, 0.6002, 0.9697, 0.5479, 0.9697, 0.5479, 0.09685, 0.9484, 0.01235, 0.9484, 1.029, 0.4492, 1.029, 0.4492, 0.03383, 0.1244, 0.1309, 0.1235, 0.8678, 0.1146, 0.8677, 0.1156, 0.1307, 0.02045, 0.8768, 0.1142, 0.9503, 0.1126, 0.9986, 0.007576, 0.9151, 0.1248, 0.04902, 0.115, 0.04942, 0.1133, 0.002073, 0.125, 0.0, 0.7105, 0.0664, 0.7105, 0.1637, 0.6041, 0.1637, 0.6041, 0.0664, -0.4268, 0.0664, -0.4268, 0.1637, 0.6041, 0.1637, 0.6041, 0.0664, -0.4268, 0.1637, -0.4268, 0.2609, 0.6041, 0.2609, 0.6041, 0.1637, 0.7105, 0.1637, 0.7105, 0.2609, 0.6041, 0.2609, 0.6041, 0.1637, 1.017, 0.2609, 1.017, 0.3423, 0.7553, 0.3423, 0.7553, 0.2609, -1.774, 0.2609, -1.774, 0.3423, 0.7553, 0.3423, 0.7553, 0.2609, -1.774, 0.3423, -1.774, 0.4248, 0.7553, 0.4248, 0.7553, 0.3423, 1.017, 0.3423, 1.017, 0.4248, 0.7553, 0.4248, 0.7553, 0.3423, 1.017, 0.4248, 1.017, 0.4972, 0.7553, 0.4972, 0.7553, 0.4248, -1.774, 0.4248, -1.774, 0.4972, 0.7553, 0.4972, 0.7553, 0.4248, -1.774, 0.4972, -1.774, 0.5996, 0.7553, 0.5996, 0.7553, 0.4972, 1.017, 0.4972, 1.017, 0.5996, 0.7553, 0.5996, 0.7553, 0.4972, 1.017, 0.5996, 1.017, 0.6718, 0.7553, 0.6718, 0.7553, 0.5996, -1.774, 0.5996, -1.774, 0.6718, 0.7553, 0.6718, 0.7553, 0.5996, -1.774, 0.6718, -1.774, 0.7668, 0.7553, 0.7668, 0.7553, 0.6718, 1.017, 0.6718, 1.017, 0.7668, 0.7553, 0.7668, 0.7553, 0.6718, 1.017, 0.7668, 1.017, 0.8458, 0.7553, 0.8458, 0.7553, 0.7668, -1.774, 0.7668, -1.774, 0.8458, 0.7553, 0.8458, 0.7553, 0.7668, 0.54, 0.5991, 0.5479, 0.5991, 0.5476, 0.6122, 0.54, 0.6122, 0.54, 0.01108, 0.5471, 0.01108, 0.5476, 0.1378, 0.54, 0.1378, 0.5716, 0.01108, 0.625, 0.01108, 0.625, 0.1378, 0.5716, 0.1378, 0.1241, 0.95, 0.1142, 0.9503, 0.1146, 0.8677, 0.1235, 0.8678, -1.774, 0.8458, -1.774, 0.9336, 0.7553, 0.9336, 0.7553, 0.8458, 0.4625, 0.01108, 0.5003, 0.01108, 0.5003, 0.1378, 0.4625, 0.1378, 0.4625, 0.5991, 0.5003, 0.5991, 0.5003, 0.6122, 0.4625, 0.6122, 1.017, 0.8458, 1.017, 0.9336, 0.7553, 0.9336, 0.7553, 0.8458, 0.02335, 0.1263, 0.115, 0.04942, 0.1156, 0.1307, 0.03342, 0.1983, 0.125, 0.5991, 0.375, 0.5991, 0.375, 0.6122, 0.125, 0.6122, 0.5716, 0.5991, 0.625, 0.5991, 0.625, 0.6122, 0.5716, 0.6122, 0.01262, 0.1421, 0.02335, 0.1263, 0.03342, 0.1983, 0.0274, 0.2072, 0.4625, 0.0, 0.5003, 0.0, 0.5003, 0.01108, 0.4625, 0.01108, -1.995, 0.8458, -1.995, 0.9336, -1.774, 0.9336, -1.774, 0.8458, 0.5716, 0.0, 0.625, 0.0, 0.625, 0.01108, 0.5716, 0.01108, 0.54, 0.0, 0.5468, 4.657e-10, 0.5471, 0.01108, 0.54, 0.01108, -1.995, 0.7668, -1.995, 0.8458, -1.774, 0.8458, -1.774, 0.7668, -1.995, 0.6718, -1.995, 0.7668, -1.774, 0.7668, -1.774, 0.6718, -1.995, 0.5996, -1.995, 0.6718, -1.774, 0.6718, -1.774, 0.5996, -1.995, 0.4972, -1.995, 0.5996, -1.774, 0.5996, -1.774, 0.4972, -1.995, 0.4248, -1.995, 0.4972, -1.774, 0.4972, -1.774, 0.4248, -1.995, 0.3423, -1.995, 0.4248, -1.774, 0.4248, -1.774, 0.3423, -1.995, 0.2609, -1.995, 0.3423, -1.774, 0.3423, -1.774, 0.2609, -0.517, 0.1637, -0.517, 0.2609, -0.4268, 0.2609, -0.4268, 0.1637, -0.517, 0.0664, -0.517, 0.1637, -0.4268, 0.1637, -0.4268, 0.0664, 0.01072, 0.8643, 0.02045, 0.8768, 0.007576, 0.9151, 0.0, 0.9128, 0.992, 0.002182, 0.992, 1.029, 0.9484, 1.029, 0.9484, 0.01235, 0.9982, 0.02473, 0.9982, 1.057, 0.9543, 1.057, 0.9543, 0.02473, 0.9947, 0.6688, 0.9947, 0.9878, -0.0004732, 0.9878, -0.0004732, 0.6688, 0.5479, 0.09685, 0.5479, 0.9697, 0.04216, 0.9697, 0.04216, -0.01596, 0.1156, 0.1307, 0.1146, 0.8677, 0.0298, 0.7999, 0.03342, 0.1983, 0.115, 0.04942, 0.02335, 0.1263, 0.009727, 0.0893, 0.1133, 0.002073, 0.6041, 0.0664, 0.6041, 0.1637, -0.4268, 0.1637, -0.4268, 0.0664, 0.6041, 0.1637, 0.6041, 0.2609, -0.4268, 0.2609, -0.4268, 0.1637, 0.7553, 0.2609, 0.7553, 0.3423, -1.774, 0.3423, -1.774, 0.2609, 0.7553, 0.3423, 0.7553, 0.4248, -1.774, 0.4248, -1.774, 0.3423, 0.7553, 0.4248, 0.7553, 0.4972, -1.774, 0.4972, -1.774, 0.4248, 0.7553, 0.4972, 0.7553, 0.5996, -1.774, 0.5996, -1.774, 0.4972, 0.7553, 0.5996, 0.7553, 0.6718, -1.774, 0.6718, -1.774, 0.5996, 0.7553, 0.6718, 0.7553, 0.7668, -1.774, 0.7668, -1.774, 0.6718, 0.7553, 0.7668, 0.7553, 0.8458, -1.774, 0.8458, -1.774, 0.7668, 0.54, 0.6122, 0.5476, 0.6122, 0.5445, 0.7389, 0.54, 0.7389, 0.1142, 0.9503, 0.02045, 0.8768, 0.0298, 0.7999, 0.1146, 0.8677, 0.9947, 0.003305, 0.9947, 0.4837, -0.0004732, 0.4837, -0.0004732, 0.003305, 0.7553, 0.8458, 0.7553, 0.9336, -1.774, 0.9336, -1.774, 0.8458, 0.125, 0.6122, 0.375, 0.6122, 0.375, 0.7389, 0.125, 0.7389, 0.5716, 0.6122, 0.625, 0.6122, 0.625, 0.7389, 0.5716, 0.7389, 0.2523, 1.636, 0.6349, 1.636, 0.6349, 2.918, 0.2523, 2.918, 0.2523, -4.56, 0.6349, -4.56, 0.6349, -4.448, 0.2523, -4.448, 0.2523, 1.503, 0.6349, 1.503, 0.6349, 1.636, 0.2523, 1.636, 0.2523, -4.448, 0.6349, -4.448, 0.6349, -3.165, 0.2523, -3.165, 0.2523, -3.033, 0.6349, -3.033, 0.6349, -2.283, 0.2523, -2.283, 0.2523, 0.5, 0.6349, 0.5, 0.6349, 0.7533, 0.2523, 0.7533, 0.9999, 9.579e-05, 0.9999, 0.2817, 9.583e-05, 0.2817, 9.579e-05, 9.583e-05, 0.2523, -3.165, 0.6349, -3.165, 0.6349, -3.033, 0.2523, -3.033, 0.2523, -2.283, 0.6349, -2.283, 0.6349, -2.03, 0.2523, -2.03, 0.2523, -2.03, 0.6349, -2.03, 0.6349, 0.5, 0.2523, 0.5, 0.2523, 2.918, 0.6349, 2.918, 0.6349, 3.03, 0.2523, 3.03, 0.2523, 3.03, 0.6349, 3.03, 0.6349, 5.56, 0.2523, 5.56, 0.9947, 0.4837, 0.9947, 0.6688, -0.0004732, 0.6688, -0.0004732, 0.4837, 0.5003, 0.0, 0.5148, 0.0, 0.5148, 0.01108, 0.5003, 0.01108, 0.5003, 0.5991, 0.5148, 0.5991, 0.5148, 0.6122, 0.5003, 0.6122, 0.5003, 0.01108, 0.5148, 0.01108, 0.5148, 0.1378, 0.5003, 0.1378, 0.5003, 0.1509, 0.5148, 0.1509, 0.5148, 0.225, 0.5003, 0.225, 0.5003, 0.5, 0.5148, 0.5, 0.5148, 0.525, 0.5003, 0.525, 0.5003, 0.1378, 0.5148, 0.1378, 0.5148, 0.1509, 0.5003, 0.1509, 0.9999, 0.5632, 0.9999, 0.6717, 9.585e-05, 0.6717, 9.587e-05, 0.5632, 0.9954, 0.02788, 0.9954, 0.222, -0.006699, 0.222, -0.006699, 0.02788, 0.5003, 0.7389, 0.5148, 0.7389, 0.5148, 0.75, 0.5003, 0.75, 0.5003, 0.25, 0.5148, 0.25, 0.5148, 0.5, 0.5003, 0.5, 0.5003, 0.225, 0.5148, 0.225, 0.5148, 0.25, 0.5003, 0.25])
me_cube_001.materials.append(mat_door)
me_cube_001.materials.append(mat_brick)
me_cube_001.materials.append(mat_black)
me_cube_001.materials.append(mat_white)
me_cube_001.materials.append(mat_material_001)
me_cube_001.materials.append(mat_material_002)
me_cube_001.materials.append(mat_material_003)
me_cube_001.materials.append(mat_material_004)
me_cube_001.materials.append(mat_material_005)
me_cube_001.materials.append(mat_material_006)
me_cube_001.materials.append(mat_marble062_3k_001)
me_cube_001.use_remesh_fix_poles = True
me_cube_001.use_remesh_preserve_attributes = False
me_cube_001.use_mirror_vertex_groups = False
me_cube_001.update()
me_cube = bpy.data.meshes.new('Cube')
me_cube.from_pydata([(-1.0, -1.0, -1.0), (-1.0, -1.0, 1.0), (-1.0, 1.0, -1.0), (1.0, -1.0, -1.0), (1.0, -1.0, 1.0), (1.0, 1.0, -1.0), (-1.0, -0.8666, 1.0), (-1.0, 1.0, -0.8666), (-1.0, -0.6416, 0.9864), (-1.0, -0.4199, 0.9458), (-1.0, -0.2047, 0.8787), (-1.0, 0.0008381, 0.7862), (-1.0, 0.1937, 0.6696), (-1.0, 0.3712, 0.5306), (-1.0, 0.5306, 0.3712), (-1.0, 0.6696, 0.1937), (-1.0, 0.7862, 0.0008381), (-1.0, 0.8787, -0.2047), (-1.0, 0.9458, -0.4199), (-1.0, 0.9864, -0.6416), (1.0, 1.0, -0.8666), (1.0, -0.8666, 1.0), (1.0, 0.9864, -0.6416), (1.0, 0.9458, -0.4199), (1.0, 0.8787, -0.2047), (1.0, 0.7862, 0.0008381), (1.0, 0.6696, 0.1937), (1.0, 0.5306, 0.3712), (1.0, 0.3712, 0.5306), (1.0, 0.1937, 0.6696), (1.0, 0.0008381, 0.7862), (1.0, -0.2047, 0.8787), (1.0, -0.4199, 0.9458), (1.0, -0.6416, 0.9864), (1.006, -0.9318, -1.0), (1.144, -0.9318, -1.0), (1.006, -0.9318, 1.0), (1.015, -0.9318, 1.0), (1.03, -0.9318, 0.9864), (1.046, -0.9318, 0.9458), (1.06, -0.9318, 0.8787), (1.075, -0.9318, 0.7862), (1.088, -0.9318, 0.6696), (1.1, -0.9318, 0.5306), (1.111, -0.9318, 0.3712), (1.121, -0.9318, 0.1937), (1.129, -0.9318, 0.0008381), (1.135, -0.9318, -0.2047), (1.14, -0.9318, -0.4199), (1.143, -0.9318, -0.6416), (1.144, -0.9318, -0.8666), (1.006, -3.893, -1.0), (1.144, -3.893, -1.0), (1.006, -3.893, 1.0), (1.015, -3.893, 1.0), (1.03, -3.893, 0.9864), (1.046, -3.893, 0.9458), (1.06, -3.893, 0.8787), (1.075, -3.893, 0.7862), (1.088, -3.893, 0.6696), (1.1, -3.893, 0.5306), (1.111, -3.893, 0.3712), (1.121, -3.893, 0.1937), (1.129, -3.893, 0.0008381), (1.135, -3.893, -0.2047), (1.14, -3.893, -0.4199), (1.143, -3.893, -0.6416), (1.144, -3.893, -0.8666), (1.0, -30.21, -1.0), (1.0, -30.21, 1.0), (1.0, -32.21, -1.0), (-1.0, -30.21, -1.0), (-1.0, -30.21, 1.0), (-1.0, -32.21, -1.0), (1.0, -30.34, 1.0), (1.0, -32.21, -0.8666), (1.0, -30.57, 0.9864), (1.0, -30.79, 0.9458), (1.0, -31.01, 0.8787), (1.0, -31.21, 0.7862), (1.0, -31.4, 0.6696), (1.0, -31.58, 0.5306), (1.0, -31.74, 0.3712), (1.0, -31.88, 0.1937), (1.0, -32.0, 0.0008381), (1.0, -32.09, -0.2047), (1.0, -32.16, -0.4199), (1.0, -32.2, -0.6416), (-1.0, -32.21, -0.8666), (-1.0, -30.34, 1.0), (-1.0, -32.2, -0.6416), (-1.0, -32.16, -0.4199), (-1.0, -32.09, -0.2047), (-1.0, -32.0, 0.0008381), (-1.0, -31.88, 0.1937), (-1.0, -31.74, 0.3712), (-1.0, -31.58, 0.5306), (-1.0, -31.4, 0.6696), (-1.0, -31.21, 0.7862), (-1.0, -31.01, 0.8787), (-1.0, -30.79, 0.9458), (-1.0, -30.57, 0.9864), (-1.017, -30.16, -1.0), (-1.017, -30.16, 1.0), (-1.155, -30.16, -1.0), (-1.017, -1.208, -1.0), (-1.017, -1.208, 1.0), (-1.155, -1.208, -1.0), (-1.026, -30.16, 1.0), (-1.155, -30.16, -0.8666), (-1.042, -30.16, 0.9864), (-1.057, -30.16, 0.9458), (-1.072, -30.16, 0.8787), (-1.086, -30.16, 0.7862), (-1.099, -30.16, 0.6696), (-1.112, -30.16, 0.5306), (-1.123, -30.16, 0.3712), (-1.132, -30.16, 0.1937), (-1.14, -30.16, 0.0008381), (-1.147, -30.16, -0.2047), (-1.151, -30.16, -0.4199), (-1.154, -30.16, -0.6416), (-1.155, -1.208, -0.8666), (-1.026, -1.208, 1.0), (-1.154, -1.208, -0.6416), (-1.151, -1.208, -0.4199), (-1.147, -1.208, -0.2047), (-1.14, -1.208, 0.0008381), (-1.132, -1.208, 0.1937), (-1.123, -1.208, 0.3712), (-1.112, -1.208, 0.5306), (-1.099, -1.208, 0.6696), (-1.086, -1.208, 0.7862), (-1.072, -1.208, 0.8787), (-1.057, -1.208, 0.9458), (-1.042, -1.208, 0.9864), (-1.0, -1.028, -1.0), (-1.0, 0.9721, -1.0), (-1.0, -1.028, 1.0), (-1.0, -0.8946, 1.0), (-1.0, -0.6696, 0.9864), (-1.0, -0.4479, 0.9458), (-1.0, -0.2326, 0.8787), (-1.0, -0.0271, 0.7862), (-1.0, 0.1658, 0.6696), (-1.0, 0.3432, 0.5306), (-1.0, 0.5026, 0.3712), (-1.0, 0.6416, 0.1937), (-1.0, 0.7583, 0.0008381), (-1.0, 0.8508, -0.2047), (-1.0, 0.9178, -0.4199), (-1.0, 0.9585, -0.6416), (-1.0, 0.9721, -0.8666), (-1.001, -32.2, -1.0), (-1.001, -30.2, -1.0), (-1.001, -30.2, 1.0), (-1.001, -30.56, 0.9864), (-1.001, -30.34, 1.0), (-1.001, -30.78, 0.9458), (-1.001, -31.0, 0.8787), (-1.001, -31.21, 0.7862), (-1.001, -31.4, 0.6696), (-1.001, -31.58, 0.5306), (-1.001, -31.73, 0.3712), (-1.001, -31.87, 0.1937), (-1.001, -31.99, 0.0008381), (-1.001, -32.08, -0.2047), (-1.001, -32.15, -0.4199), (-1.001, -32.19, -0.6416), (-1.001, -32.2, -0.8666), (1.019, -12.56, -1.0), (1.019, -12.56, 1.0), (1.157, -12.56, -1.0), (1.019, -30.14, -1.0), (1.019, -30.14, 1.0), (1.157, -30.14, -1.0), (1.028, -12.56, 1.0), (1.157, -12.56, -0.8666), (1.043, -12.56, 0.9864), (1.059, -12.56, 0.9458), (1.073, -12.56, 0.8787), (1.088, -12.56, 0.7862), (1.101, -12.56, 0.6696), (1.113, -12.56, 0.5306), (1.124, -12.56, 0.3712), (1.134, -12.56, 0.1937), (1.142, -12.56, 0.0008381), (1.148, -12.56, -0.2047), (1.153, -12.56, -0.4199), (1.156, -12.56, -0.6416), (1.157, -30.14, -0.8666), (1.028, -30.14, 1.0), (1.156, -30.14, -0.6416), (1.153, -30.14, -0.4199), (1.148, -30.14, -0.2047), (1.142, -30.14, 0.0008381), (1.134, -30.14, 0.1937), (1.124, -30.14, 0.3712), (1.113, -30.14, 0.5306), (1.101, -30.14, 0.6696), (1.088, -30.14, 0.7862), (1.073, -30.14, 0.8787), (1.059, -30.14, 0.9458), (1.043, -30.14, 0.9864), (0.9983, -30.2, -1.0), (0.9983, -32.2, -1.0), (0.9983, -30.2, 1.0), (0.9983, -30.33, 1.0), (0.9983, -30.56, 0.9864), (0.9983, -30.78, 0.9458), (0.9983, -30.99, 0.8787), (0.9983, -31.2, 0.7862), (0.9983, -31.39, 0.6696), (0.9983, -31.57, 0.5306), (0.9983, -31.73, 0.3712), (0.9983, -31.87, 0.1937), (0.9983, -31.98, 0.0008381), (0.9983, -32.08, -0.2047), (0.9983, -32.14, -0.4199), (0.9983, -32.18, -0.6416), (0.9983, -32.2, -0.8666), (1.157, -12.94, -1.0), (1.019, -12.94, -1.0), (1.019, -12.94, 1.0), (1.028, -12.94, 1.0), (1.043, -12.94, 0.9864), (1.059, -12.94, 0.9458), (1.073, -12.94, 0.8787), (1.088, -12.94, 0.7862), (1.101, -12.94, 0.6696), (1.113, -12.94, 0.5306), (1.124, -12.94, 0.3712), (1.134, -12.94, 0.1937), (1.142, -12.94, 0.0008381), (1.148, -12.94, -0.2047), (1.153, -12.94, -0.4199), (1.156, -12.94, -0.6416), (1.157, -12.94, -0.8666), (1.135, -3.642, -0.2047), (1.14, -3.642, -0.4199), (1.06, -3.642, 0.8787), (1.075, -3.642, 0.7862), (1.143, -3.642, -0.6416), (1.088, -3.642, 0.6696), (1.144, -3.642, -0.8666), (1.1, -3.642, 0.5306), (1.144, -3.642, -1.0), (1.006, -3.642, -1.0), (1.006, -3.642, 1.0), (1.015, -3.642, 1.0), (1.111, -3.642, 0.3712), (1.121, -3.642, 0.1937), (1.03, -3.642, 0.9864), (1.129, -3.642, 0.0008381), (1.046, -3.642, 0.9458), (1.0, -0.9946, -1.0), (1.0, -0.9946, 1.0), (1.002, -0.6648, 0.9864), (1.004, -0.4608, 0.9458), (1.008, 0.2672, 0.5306), (1.009, 0.4138, 0.3712), (1.011, 0.7959, -0.4199), (1.011, 0.8333, -0.6416), (1.011, 0.8458, -0.8666), (1.011, 0.8458, -1.0), (1.006, -0.0736, 0.7862), (1.007, 0.1039, 0.6696), (1.01, 0.6491, 0.0008381), (1.011, 0.7342, -0.2047), (1.005, -0.2627, 0.8787), (1.01, 0.5418, 0.1937), (1.001, -0.8718, 1.0), (1.005, -0.9366, -1.0), (1.028, -0.9114, 0.9864), (1.093, -0.8401, 0.5306), (1.13, -0.7997, -0.4199), (1.134, -0.7959, -0.8666), (1.069, -0.8662, 0.7862), (1.12, -0.8109, 0.0008381), (1.014, -0.9272, 1.0), (1.005, -0.9366, 1.0), (1.042, -0.8958, 0.9458), (1.103, -0.8289, 0.3712), (1.133, -0.7968, -0.6416), (1.134, -0.7959, -1.0), (1.082, -0.8526, 0.6696), (1.126, -0.8044, -0.2047), (1.056, -0.8806, 0.8787), (1.112, -0.8191, 0.1937), (1.14, -1.102, -0.4199), (1.075, -1.102, 0.7862), (1.143, -1.102, -0.6416), (1.088, -1.102, 0.6696), (1.144, -1.102, -0.8666), (1.1, -1.102, 0.5306), (1.006, -1.102, -1.0), (1.015, -1.102, 1.0), (1.111, -1.102, 0.3712), (1.121, -1.102, 0.1937), (1.03, -1.102, 0.9864), (1.129, -1.102, 0.0008381), (1.046, -1.102, 0.9458), (1.135, -1.102, -0.2047), (1.06, -1.102, 0.8787), (1.144, -1.102, -1.0), (1.006, -1.102, 1.0), (-1.121, -30.19, 0.3712), (-1.11, -30.19, 0.5306), (-1.152, -30.2, -0.6416), (-1.149, -30.2, -0.4199), (-1.153, -30.2, -1.0), (-1.153, -30.2, -0.8666), (-1.098, -30.18, 0.6696), (-1.085, -30.18, 0.7862), (-1.144, -30.2, -0.2047), (-1.138, -30.19, 0.0008381), (-1.071, -30.18, 0.8787), (-1.056, -30.17, 0.9458), (-1.13, -30.19, 0.1937), (-1.041, -30.17, 0.9864), (-1.026, -30.17, 1.0), (-1.017, -30.17, -1.0), (-1.017, -30.17, 1.0)], [], [(2, 7, 20, 5), (280, 272, 34, 36), (3, 4, 1, 0), (2, 5, 3, 0), (0, 1, 6, 8, 9, 10, 11, 12, 13, 14, 15, 16, 17, 18, 19, 7, 2), (6, 21, 33, 8), (8, 33, 32, 9), (9, 32, 31, 10), (10, 31, 30, 11), (11, 30, 29, 12), (12, 29, 28, 13), (13, 28, 27, 14), (14, 27, 26, 15), (15, 26, 25, 16), (16, 25, 24, 17), (17, 24, 23, 18), (18, 23, 22, 19), (19, 22, 20, 7), (21, 6, 1, 4), (239, 238, 64, 65), (281, 273, 38, 39), (282, 274, 43, 44), (283, 275, 48, 49), (284, 276, 50, 35), (285, 277, 41, 42), (286, 278, 46, 47), (287, 281, 39, 40), (288, 282, 44, 45), (276, 283, 49, 50), (273, 279, 37, 38), (274, 285, 42, 43), (275, 286, 47, 48), (279, 280, 36, 37), (272, 284, 35, 34), (277, 287, 40, 41), (278, 288, 45, 46), (52, 67, 66, 65, 64, 63, 62, 61, 60, 59, 58, 57, 56, 55, 54, 53, 51), (241, 240, 57, 58), (242, 239, 65, 66), (243, 241, 58, 59), (244, 242, 66, 67), (245, 243, 59, 60), (247, 246, 52, 51), (249, 248, 53, 54), (250, 245, 60, 61), (248, 247, 51, 53), (246, 244, 67, 52), (251, 250, 61, 62), (252, 249, 54, 55), (253, 251, 62, 63), (254, 252, 55, 56), (238, 253, 63, 64), (240, 254, 56, 57), (70, 75, 88, 73), (73, 88, 90, 91, 92, 93, 94, 95, 96, 97, 98, 99, 100, 101, 89, 72, 71), (71, 72, 69, 68), (70, 73, 71, 68), (68, 69, 74, 76, 77, 78, 79, 80, 81, 82, 83, 84, 85, 86, 87, 75, 70), (74, 89, 101, 76), (76, 101, 100, 77), (77, 100, 99, 78), (78, 99, 98, 79), (79, 98, 97, 80), (80, 97, 96, 81), (81, 96, 95, 82), (82, 95, 94, 83), (83, 94, 93, 84), (84, 93, 92, 85), (85, 92, 91, 86), (86, 91, 90, 87), (87, 90, 88, 75), (89, 74, 69, 72), (104, 109, 122, 107), (123, 106, 138, 139), (105, 106, 103, 102), (104, 107, 105, 102), (307, 306, 163, 162), (108, 123, 135, 110), (110, 135, 134, 111), (111, 134, 133, 112), (112, 133, 132, 113), (113, 132, 131, 114), (114, 131, 130, 115), (115, 130, 129, 116), (116, 129, 128, 117), (117, 128, 127, 118), (118, 127, 126, 119), (119, 126, 125, 120), (120, 125, 124, 121), (121, 124, 122, 109), (123, 108, 103, 106), (137, 152, 151, 150, 149, 148, 147, 146, 145, 144, 143, 142, 141, 140, 139, 138, 136), (105, 107, 137, 136), (132, 133, 142, 143), (127, 128, 147, 148), (106, 105, 136, 138), (134, 135, 140, 141), (129, 130, 145, 146), (124, 125, 150, 151), (107, 122, 152, 137), (131, 132, 143, 144), (126, 127, 148, 149), (133, 134, 141, 142), (128, 129, 146, 147), (122, 124, 151, 152), (135, 123, 139, 140), (130, 131, 144, 145), (125, 126, 149, 150), (154, 155, 157, 156, 158, 159, 160, 161, 162, 163, 164, 165, 166, 167, 168, 169, 153), (309, 308, 168, 167), (311, 310, 153, 169), (313, 312, 161, 160), (315, 314, 166, 165), (317, 316, 159, 158), (306, 318, 164, 163), (308, 311, 169, 168), (320, 319, 156, 157), (310, 321, 154, 153), (312, 307, 162, 161), (321, 322, 155, 154), (314, 309, 167, 166), (316, 313, 160, 159), (318, 315, 165, 164), (322, 320, 157, 155), (319, 317, 158, 156), (221, 237, 190, 175), (174, 173, 204, 206), (222, 223, 171, 170), (221, 175, 173, 222), (170, 171, 176, 178, 179, 180, 181, 182, 183, 184, 185, 186, 187, 188, 189, 177, 172), (224, 191, 203, 225), (225, 203, 202, 226), (226, 202, 201, 227), (227, 201, 200, 228), (228, 200, 199, 229), (229, 199, 198, 230), (230, 198, 197, 231), (231, 197, 196, 232), (232, 196, 195, 233), (233, 195, 194, 234), (234, 194, 193, 235), (235, 193, 192, 236), (236, 192, 190, 237), (224, 176, 171, 223), (205, 220, 219, 218, 217, 216, 215, 214, 213, 212, 211, 210, 209, 208, 207, 206, 204), (202, 203, 208, 209), (197, 198, 213, 214), (192, 193, 218, 219), (175, 190, 220, 205), (199, 200, 211, 212), (194, 195, 216, 217), (201, 202, 209, 210), (196, 197, 214, 215), (190, 192, 219, 220), (203, 191, 207, 208), (198, 199, 212, 213), (193, 194, 217, 218), (191, 174, 206, 207), (173, 175, 205, 204), (200, 201, 210, 211), (195, 196, 215, 216), (191, 224, 223, 174), (189, 236, 237, 177), (188, 235, 236, 189), (187, 234, 235, 188), (186, 233, 234, 187), (185, 232, 233, 186), (184, 231, 232, 185), (183, 230, 231, 184), (182, 229, 230, 183), (181, 228, 229, 182), (180, 227, 228, 181), (179, 226, 227, 180), (178, 225, 226, 179), (176, 224, 225, 178), (172, 221, 222, 170), (173, 174, 223, 222), (172, 177, 237, 221), (303, 301, 254, 240), (302, 300, 253, 238), (301, 299, 252, 254), (300, 298, 251, 253), (299, 296, 249, 252), (298, 297, 250, 251), (304, 293, 244, 246), (305, 295, 247, 248), (297, 294, 245, 250), (296, 305, 248, 249), (295, 304, 246, 247), (294, 292, 243, 245), (293, 291, 242, 244), (292, 290, 241, 243), (291, 289, 239, 242), (290, 303, 240, 241), (289, 302, 238, 239), (25, 26, 270, 267), (30, 31, 269, 265), (3, 5, 264, 255), (21, 4, 256, 271), (23, 24, 268, 261), (28, 29, 266, 259), (33, 21, 271, 257), (20, 22, 262, 263), (26, 27, 260, 270), (31, 32, 258, 269), (24, 25, 267, 268), (29, 30, 265, 266), (5, 20, 263, 264), (22, 23, 261, 262), (27, 28, 259, 260), (32, 33, 257, 258), (4, 3, 255, 256), (267, 270, 288, 278), (265, 269, 287, 277), (255, 264, 284, 272), (271, 256, 280, 279), (261, 268, 286, 275), (259, 266, 285, 274), (257, 271, 279, 273), (263, 262, 283, 276), (270, 260, 282, 288), (269, 258, 281, 287), (268, 267, 278, 286), (266, 265, 277, 285), (264, 263, 276, 284), (262, 261, 275, 283), (260, 259, 274, 282), (258, 257, 273, 281), (256, 255, 272, 280), (48, 47, 302, 289), (41, 40, 303, 290), (49, 48, 289, 291), (42, 41, 290, 292), (50, 49, 291, 293), (43, 42, 292, 294), (34, 35, 304, 295), (37, 36, 305, 296), (44, 43, 294, 297), (36, 34, 295, 305), (35, 50, 293, 304), (45, 44, 297, 298), (38, 37, 296, 299), (46, 45, 298, 300), (39, 38, 299, 301), (47, 46, 300, 302), (40, 39, 301, 303), (110, 111, 317, 319), (103, 108, 320, 322), (117, 118, 315, 318), (112, 113, 313, 316), (119, 120, 309, 314), (102, 103, 322, 321), (114, 115, 307, 312), (104, 102, 321, 310), (108, 110, 319, 320), (121, 109, 311, 308), (116, 117, 318, 306), (111, 112, 316, 317), (118, 119, 314, 315), (113, 114, 312, 313), (109, 104, 310, 311), (120, 121, 308, 309), (115, 116, 306, 307)])
me_cube.polygons.foreach_set('use_smooth', [True] * 263)
_uv = me_cube.uv_layers.new(name='UVMap')
_uv.uv.foreach_set('vector', [1.168, 0.8273, 1.168, 0.8323, 0.8984, 0.8608, 0.8987, 0.8558, 0.8803, 0.8739, 0.8861, 0.7989, 0.8861, 0.7991, 0.8803, 0.874, 0.8863, 0.797, 0.8805, 0.8719, 1.183, 0.8433, 1.178, 0.7684, 1.168, 0.8273, 0.8987, 0.8558, 0.8863, 0.797, 1.178, 0.7684, 0.1782, 0.7684, 0.1831, 0.8433, 0.1823, 0.8473, 0.181, 0.8534, 0.1797, 0.8584, 0.1783, 0.8622, 0.177, 0.8648, 0.1756, 0.8661, 0.1744, 0.8661, 0.1731, 0.8648, 0.172, 0.8623, 0.1709, 0.8585, 0.17, 0.8535, 0.1691, 0.8474, 0.1684, 0.8403, 0.1679, 0.8323, 0.1676, 0.8273, 1.182, 0.8473, 0.8814, 0.8759, 0.8831, 0.882, 1.181, 0.8534, 1.181, 0.8534, 0.8831, 0.882, 0.8848, 0.887, 1.18, 0.8584, 1.18, 0.8584, 0.8848, 0.887, 0.8865, 0.8908, 1.178, 0.8622, 1.178, 0.8622, 0.8865, 0.8908, 0.8881, 0.8934, 1.177, 0.8648, 1.177, 0.8648, 0.8881, 0.8934, 0.8897, 0.8947, 1.176, 0.8661, 1.176, 0.8661, 0.8897, 0.8947, 0.8912, 0.8947, 1.174, 0.8661, 1.174, 0.8661, 0.8912, 0.8947, 0.8926, 0.8934, 1.173, 0.8648, 1.173, 0.8648, 0.8926, 0.8934, 0.8939, 0.8909, 1.172, 0.8623, 1.172, 0.8623, 0.8939, 0.8909, 0.8951, 0.8871, 1.171, 0.8585, 1.171, 0.8585, 0.8951, 0.8871, 0.8961, 0.8821, 1.17, 0.8535, 1.17, 0.8535, 0.8961, 0.8821, 0.8971, 0.876, 1.169, 0.8474, 1.169, 0.8474, 0.8971, 0.876, 0.8978, 0.8689, 1.168, 0.8403, 1.168, 0.8403, 0.8978, 0.8689, 0.8984, 0.8608, 1.168, 0.8323, 0.8814, 0.8759, 1.182, 0.8473, 1.183, 0.8433, 0.8805, 0.8719, 0.849, 0.7429, 0.8487, 0.7509, 0.8466, 0.7435, 0.8469, 0.7355, 0.8763, 0.8736, 0.8778, 0.8744, 0.8774, 0.8739, 0.8757, 0.8726, 0.8718, 0.8549, 0.8723, 0.8604, 0.8709, 0.8578, 0.8702, 0.852, 0.8719, 0.8183, 0.8715, 0.8265, 0.8696, 0.8227, 0.8699, 0.8144, 0.8728, 0.8049, 0.8724, 0.8099, 0.8705, 0.806, 0.8708, 0.801, 0.8731, 0.865, 0.874, 0.8688, 0.8729, 0.867, 0.8718, 0.8628, 0.8713, 0.8343, 0.8713, 0.8418, 0.8695, 0.8383, 0.8694, 0.8307, 0.8751, 0.8717, 0.8763, 0.8736, 0.8757, 0.8726, 0.8742, 0.8703, 0.8714, 0.8486, 0.8718, 0.8549, 0.8702, 0.852, 0.8698, 0.8454, 0.8724, 0.8099, 0.8719, 0.8183, 0.8699, 0.8144, 0.8705, 0.806, 0.8778, 0.8744, 0.8793, 0.8743, 0.8792, 0.8741, 0.8774, 0.8739, 0.8723, 0.8604, 0.8731, 0.865, 0.8718, 0.8628, 0.8709, 0.8578, 0.8715, 0.8265, 0.8713, 0.8343, 0.8694, 0.8307, 0.8696, 0.8227, 0.8793, 0.8743, 0.8803, 0.8739, 0.8803, 0.874, 0.8792, 0.8741, 0.8861, 0.7989, 0.8728, 0.8049, 0.8708, 0.801, 0.8861, 0.7991, 0.874, 0.8688, 0.8751, 0.8717, 0.8742, 0.8703, 0.8729, 0.867, 0.8713, 0.8418, 0.8714, 0.8486, 0.8698, 0.8454, 0.8695, 0.8383, 0.8486, 0.7139, 0.8482, 0.7188, 0.8475, 0.7273, 0.8469, 0.7355, 0.8466, 0.7435, 0.8464, 0.7512, 0.8465, 0.7583, 0.8468, 0.7648, 0.8472, 0.7706, 0.8479, 0.7756, 0.8488, 0.7798, 0.8499, 0.7831, 0.8513, 0.7854, 0.8528, 0.7867, 0.8545, 0.787, 0.8555, 0.7868, 0.8632, 0.7119, 0.8511, 0.7872, 0.8522, 0.7905, 0.8499, 0.7831, 0.8488, 0.7798, 0.8495, 0.7346, 0.849, 0.7429, 0.8469, 0.7355, 0.8475, 0.7273, 0.8502, 0.783, 0.8511, 0.7872, 0.8488, 0.7798, 0.8479, 0.7756, 0.8502, 0.7262, 0.8495, 0.7346, 0.8475, 0.7273, 0.8482, 0.7188, 0.8495, 0.778, 0.8502, 0.783, 0.8479, 0.7756, 0.8472, 0.7706, 0.8653, 0.7193, 0.8507, 0.7212, 0.8486, 0.7139, 0.8632, 0.7119, 0.8568, 0.7943, 0.8579, 0.7942, 0.8555, 0.7868, 0.8545, 0.787, 0.849, 0.7722, 0.8495, 0.778, 0.8472, 0.7706, 0.8468, 0.7648, 0.8579, 0.7942, 0.8653, 0.7193, 0.8632, 0.7119, 0.8555, 0.7868, 0.8507, 0.7212, 0.8502, 0.7262, 0.8482, 0.7188, 0.8486, 0.7139, 0.8487, 0.7656, 0.849, 0.7722, 0.8468, 0.7648, 0.8465, 0.7583, 0.8551, 0.7941, 0.8568, 0.7943, 0.8545, 0.787, 0.8528, 0.7867, 0.8486, 0.7585, 0.8487, 0.7656, 0.8465, 0.7583, 0.8464, 0.7512, 0.8536, 0.7928, 0.8551, 0.7941, 0.8528, 0.7867, 0.8513, 0.7854, 0.8487, 0.7509, 0.8486, 0.7585, 0.8464, 0.7512, 0.8466, 0.7435, 0.8522, 0.7905, 0.8536, 0.7928, 0.8513, 0.7854, 0.8499, 0.7831, 0.5876, -0.1219, 0.5874, -0.1169, 0.3687, -0.1455, 0.3685, -0.1505, 0.3685, -0.1505, 0.3687, -0.1455, 0.3691, -0.1366, 0.3693, -0.1271, 0.3694, -0.1171, 0.3693, -0.1067, 0.3692, -0.09599, 0.3689, -0.08525, 0.3685, -0.07458, 0.368, -0.06415, 0.3674, -0.0541, 0.3668, -0.04458, 0.366, -0.03573, 0.3651, -0.02768, 0.3642, -0.02055, 0.3636, -0.01662, 0.36, -0.09158, 0.36, -0.09158, 0.3636, -0.01662, 0.5915, 0.01196, 0.5951, -0.063, 0.5876, -0.1219, 0.3685, -0.1505, 0.36, -0.09158, 0.5951, -0.063, 0.5951, -0.063, 0.5915, 0.01196, 0.591, 0.008031, 0.5902, 0.0008969, 0.5895, -0.007154, 0.5888, -0.016, 0.5882, -0.02552, 0.5877, -0.03557, 0.5873, -0.04601, 0.587, -0.05667, 0.5868, -0.06741, 0.5867, -0.07808, 0.5867, -0.08851, 0.5868, -0.09855, 0.5871, -0.1081, 0.5874, -0.1169, 0.5876, -0.1219, 0.591, 0.008031, 0.3642, -0.02055, 0.3651, -0.02768, 0.5902, 0.0008969, 0.5902, 0.0008969, 0.3651, -0.02768, 0.366, -0.03573, 0.5895, -0.007154, 0.5895, -0.007154, 0.366, -0.03573, 0.3668, -0.04458, 0.5888, -0.016, 0.5888, -0.016, 0.3668, -0.04458, 0.3674, -0.0541, 0.5882, -0.02552, 0.5882, -0.02552, 0.3674, -0.0541, 0.368, -0.06415, 0.5877, -0.03557, 0.5877, -0.03557, 0.368, -0.06415, 0.3685, -0.07458, 0.5873, -0.04601, 0.5873, -0.04601, 0.3685, -0.07458, 0.3689, -0.08525, 0.587, -0.05667, 0.587, -0.05667, 0.3689, -0.08525, 0.3692, -0.09599, 0.5868, -0.06741, 0.5868, -0.06741, 0.3692, -0.09599, 0.3693, -0.1067, 0.5867, -0.07808, 0.5867, -0.07808, 0.3693, -0.1067, 0.3694, -0.1171, 0.5867, -0.08851, 0.5867, -0.08851, 0.3694, -0.1171, 0.3693, -0.1271, 0.5868, -0.09855, 0.5868, -0.09855, 0.3693, -0.1271, 0.3691, -0.1366, 0.5871, -0.1081, 0.5871, -0.1081, 0.3691, -0.1366, 0.3687, -0.1455, 0.5874, -0.1169, 0.3642, -0.02055, 0.591, 0.008031, 0.5915, 0.01196, 0.3636, -0.01662, 0.3514, -0.09245, 0.3516, -0.08745, 0.1864, 0.7651, 0.1861, 0.7601, 0.1854, 0.8369, 0.185, 0.837, 0.1832, 0.8425, 0.1825, 0.8464, 0.1801, 0.762, 0.185, 0.837, 0.3624, -0.01551, 0.3588, -0.09047, 0.3514, -0.09245, 0.1861, 0.7601, 0.1801, 0.762, 0.3588, -0.09047, 0.3566, -0.0351, 0.3557, -0.0413, 0.3689, -0.08508, 0.3685, -0.07442, 0.3619, -0.01564, 0.1854, 0.8369, 0.186, 0.8361, 0.361, -0.01638, 0.361, -0.01638, 0.186, 0.8361, 0.1866, 0.8344, 0.3601, -0.01812, 0.3601, -0.01812, 0.1866, 0.8344, 0.1871, 0.8317, 0.3591, -0.02084, 0.3591, -0.02084, 0.1871, 0.8317, 0.1874, 0.828, 0.3582, -0.02451, 0.3582, -0.02451, 0.1874, 0.828, 0.1877, 0.8234, 0.3573, -0.02908, 0.3573, -0.02908, 0.1877, 0.8234, 0.1879, 0.818, 0.3564, -0.03446, 0.3564, -0.03446, 0.1879, 0.818, 0.1879, 0.8119, 0.3555, -0.04059, 0.3555, -0.04059, 0.1879, 0.8119, 0.1879, 0.8051, 0.3547, -0.04738, 0.3547, -0.04738, 0.1879, 0.8051, 0.1878, 0.7978, 0.3539, -0.05473, 0.3539, -0.05473, 0.1878, 0.7978, 0.1876, 0.79, 0.3533, -0.06252, 0.3533, -0.06252, 0.1876, 0.79, 0.1873, 0.7819, 0.3526, -0.07065, 0.3526, -0.07065, 0.1873, 0.7819, 0.1869, 0.7735, 0.3521, -0.079, 0.3521, -0.079, 0.1869, 0.7735, 0.1864, 0.7651, 0.3516, -0.08745, 0.1854, 0.8369, 0.3619, -0.01564, 0.3624, -0.01551, 0.185, 0.837, 0.1677, 0.8264, 0.168, 0.8314, 0.1686, 0.8395, 0.1693, 0.8466, 0.1701, 0.8527, 0.1711, 0.8577, 0.1721, 0.8615, 0.1733, 0.864, 0.1745, 0.8653, 0.1758, 0.8653, 0.1771, 0.864, 0.1785, 0.8614, 0.1798, 0.8576, 0.1812, 0.8526, 0.1825, 0.8464, 0.1832, 0.8425, 0.1783, 0.7676, 0.1801, 0.762, 0.1861, 0.7601, 0.1677, 0.8264, 0.1783, 0.7676, 0.1874, 0.828, 0.1871, 0.8317, 0.1785, 0.8614, 0.1771, 0.864, 0.1878, 0.7978, 0.1879, 0.8051, 0.1721, 0.8615, 0.1711, 0.8577, 0.185, 0.837, 0.1801, 0.762, 0.1783, 0.7676, 0.1832, 0.8425, 0.1866, 0.8344, 0.186, 0.8361, 0.1812, 0.8526, 0.1798, 0.8576, 0.1879, 0.8119, 0.1879, 0.818, 0.1745, 0.8653, 0.1733, 0.864, 0.1869, 0.7735, 0.1873, 0.7819, 0.1693, 0.8466, 0.1686, 0.8395, 0.1861, 0.7601, 0.1864, 0.7651, 0.168, 0.8314, 0.1677, 0.8264, 0.1877, 0.8234, 0.1874, 0.828, 0.1771, 0.864, 0.1758, 0.8653, 0.1876, 0.79, 0.1878, 0.7978, 0.1711, 0.8577, 0.1701, 0.8527, 0.1871, 0.8317, 0.1866, 0.8344, 0.1798, 0.8576, 0.1785, 0.8614, 0.1879, 0.8051, 0.1879, 0.8119, 0.1733, 0.864, 0.1721, 0.8615, 0.1864, 0.7651, 0.1869, 0.7735, 0.1686, 0.8395, 0.168, 0.8314, 0.186, 0.8361, 0.1854, 0.8369, 0.1825, 0.8464, 0.1812, 0.8526, 0.1879, 0.818, 0.1877, 0.8234, 0.1758, 0.8653, 0.1745, 0.8653, 0.1873, 0.7819, 0.1876, 0.79, 0.1701, 0.8527, 0.1693, 0.8466, 0.3599, -0.09141, 0.3635, -0.01645, 0.3641, -0.02038, 0.365, -0.02751, 0.3659, -0.03556, 0.3667, -0.04441, 0.3674, -0.05393, 0.368, -0.06398, 0.3685, -0.07442, 0.3689, -0.08508, 0.3691, -0.09583, 0.3693, -0.1065, 0.3693, -0.1169, 0.3692, -0.127, 0.369, -0.1365, 0.3687, -0.1453, 0.3684, -0.1503, 0.3529, -0.07155, 0.3524, -0.07992, 0.369, -0.1365, 0.3692, -0.127, 0.3519, -0.08837, 0.3517, -0.09337, 0.3684, -0.1503, 0.3687, -0.1453, 0.3583, -0.02498, 0.3574, -0.02963, 0.368, -0.06398, 0.3674, -0.05393, 0.3542, -0.05555, 0.3535, -0.06339, 0.3693, -0.1169, 0.3693, -0.1065, 0.3602, -0.0184, 0.3592, -0.02122, 0.3667, -0.04441, 0.3659, -0.03556, 0.3557, -0.0413, 0.3549, -0.04815, 0.3691, -0.09583, 0.3689, -0.08508, 0.3524, -0.07992, 0.3519, -0.08837, 0.3687, -0.1453, 0.369, -0.1365, 0.3619, -0.01572, 0.3611, -0.01655, 0.365, -0.02751, 0.3641, -0.02038, 0.3517, -0.09337, 0.3588, -0.09049, 0.3599, -0.09141, 0.3684, -0.1503, 0.3574, -0.02963, 0.3566, -0.0351, 0.3685, -0.07442, 0.368, -0.06398, 0.3588, -0.09049, 0.3624, -0.01553, 0.3635, -0.01645, 0.3599, -0.09141, 0.3535, -0.06339, 0.3529, -0.07155, 0.3692, -0.127, 0.3693, -0.1169, 0.3592, -0.02122, 0.3583, -0.02498, 0.3674, -0.05393, 0.3667, -0.04441, 0.3549, -0.04815, 0.3542, -0.05555, 0.3693, -0.1065, 0.3691, -0.09583, 0.3624, -0.01553, 0.3619, -0.01572, 0.3641, -0.02038, 0.3635, -0.01645, 0.3611, -0.01655, 0.3602, -0.0184, 0.3659, -0.03556, 0.365, -0.02751, 0.7529, 0.4476, 0.7522, 0.4526, 0.611, -0.05363, 0.6113, -0.05863, 0.5938, 0.01436, 0.5974, -0.0606, 0.595, -0.06264, 0.5914, 0.01232, 0.7525, 0.4456, 0.7404, 0.5206, 0.7458, 0.5318, 0.7579, 0.4569, 0.7529, 0.4476, 0.6113, -0.05863, 0.5974, -0.0606, 0.7525, 0.4456, 0.7579, 0.4569, 0.7458, 0.5318, 0.7459, 0.532, 0.7462, 0.5317, 0.7466, 0.5304, 0.7471, 0.5281, 0.7478, 0.5248, 0.7485, 0.5206, 0.7494, 0.5156, 0.7503, 0.5098, 0.7513, 0.5033, 0.7523, 0.4962, 0.7534, 0.4885, 0.7544, 0.4805, 0.7556, 0.4723, 0.7567, 0.4639, 0.7574, 0.4589, 0.7406, 0.5207, 0.5947, 0.01449, 0.5964, 0.0142, 0.741, 0.5204, 0.741, 0.5204, 0.5964, 0.0142, 0.598, 0.0129, 0.7415, 0.5191, 0.7415, 0.5191, 0.598, 0.0129, 0.5996, 0.0106, 0.7422, 0.5168, 0.7422, 0.5168, 0.5996, 0.0106, 0.6012, 0.007332, 0.7429, 0.5135, 0.7429, 0.5135, 0.6012, 0.007332, 0.6027, 0.003152, 0.7437, 0.5094, 0.7437, 0.5094, 0.6027, 0.003152, 0.6042, -0.001883, 0.7446, 0.5043, 0.7446, 0.5043, 0.6042, -0.001883, 0.6056, -0.0077, 0.7456, 0.4985, 0.7456, 0.4985, 0.6056, -0.0077, 0.6068, -0.01421, 0.7467, 0.492, 0.7467, 0.492, 0.6068, -0.01421, 0.608, -0.02133, 0.7477, 0.4849, 0.7477, 0.4849, 0.608, -0.02133, 0.609, -0.02894, 0.7488, 0.4773, 0.7488, 0.4773, 0.609, -0.02894, 0.6098, -0.03694, 0.7499, 0.4693, 0.7499, 0.4693, 0.6098, -0.03694, 0.6105, -0.04521, 0.7511, 0.461, 0.7511, 0.461, 0.6105, -0.04521, 0.611, -0.05363, 0.7522, 0.4526, 0.7406, 0.5207, 0.7459, 0.532, 0.7458, 0.5318, 0.7404, 0.5206, 0.5874, -0.1215, 0.5872, -0.1165, 0.5869, -0.1077, 0.5867, -0.09819, 0.5866, -0.08815, 0.5866, -0.07772, 0.5867, -0.06705, 0.5869, -0.05631, 0.5872, -0.04565, 0.5876, -0.03521, 0.5881, -0.02516, 0.5887, -0.01564, 0.5893, -0.006793, 0.5901, 0.001257, 0.5909, 0.008391, 0.5914, 0.01232, 0.595, -0.06264, 0.598, 0.0129, 0.5964, 0.0142, 0.5901, 0.001257, 0.5893, -0.006793, 0.6056, -0.0077, 0.6042, -0.001883, 0.5872, -0.04565, 0.5869, -0.05631, 0.6105, -0.04521, 0.6098, -0.03694, 0.5867, -0.09819, 0.5869, -0.1077, 0.6113, -0.05863, 0.611, -0.05363, 0.5872, -0.1165, 0.5874, -0.1215, 0.6027, 0.003152, 0.6012, 0.007332, 0.5881, -0.02516, 0.5876, -0.03521, 0.609, -0.02894, 0.608, -0.02133, 0.5866, -0.07772, 0.5866, -0.08815, 0.5996, 0.0106, 0.598, 0.0129, 0.5893, -0.006793, 0.5887, -0.01564, 0.6068, -0.01421, 0.6056, -0.0077, 0.5869, -0.05631, 0.5867, -0.06705, 0.611, -0.05363, 0.6105, -0.04521, 0.5869, -0.1077, 0.5872, -0.1165, 0.5964, 0.0142, 0.5947, 0.01449, 0.5909, 0.008391, 0.5901, 0.001257, 0.6042, -0.001883, 0.6027, 0.003152, 0.5876, -0.03521, 0.5872, -0.04565, 0.6098, -0.03694, 0.609, -0.02894, 0.5866, -0.08815, 0.5867, -0.09819, 0.5947, 0.01449, 0.5938, 0.01436, 0.5914, 0.01232, 0.5909, 0.008391, 0.5974, -0.0606, 0.6113, -0.05863, 0.5874, -0.1215, 0.595, -0.06264, 0.6012, 0.007332, 0.5996, 0.0106, 0.5887, -0.01564, 0.5881, -0.02516, 0.608, -0.02133, 0.6068, -0.01421, 0.5867, -0.06705, 0.5866, -0.07772, 0.5947, 0.01449, 0.7406, 0.5207, 0.7404, 0.5206, 0.5938, 0.01436, 0.7556, 0.4723, 0.7511, 0.461, 0.7522, 0.4526, 0.7567, 0.4639, 0.7544, 0.4805, 0.7499, 0.4693, 0.7511, 0.461, 0.7556, 0.4723, 0.7534, 0.4885, 0.7488, 0.4773, 0.7499, 0.4693, 0.7544, 0.4805, 0.7523, 0.4962, 0.7477, 0.4849, 0.7488, 0.4773, 0.7534, 0.4885, 0.7513, 0.5033, 0.7467, 0.492, 0.7477, 0.4849, 0.7523, 0.4962, 0.7503, 0.5098, 0.7456, 0.4985, 0.7467, 0.492, 0.7513, 0.5033, 0.7494, 0.5156, 0.7446, 0.5043, 0.7456, 0.4985, 0.7503, 0.5098, 0.7485, 0.5206, 0.7437, 0.5094, 0.7446, 0.5043, 0.7494, 0.5156, 0.7478, 0.5248, 0.7429, 0.5135, 0.7437, 0.5094, 0.7485, 0.5206, 0.7471, 0.5281, 0.7422, 0.5168, 0.7429, 0.5135, 0.7478, 0.5248, 0.7466, 0.5304, 0.7415, 0.5191, 0.7422, 0.5168, 0.7471, 0.5281, 0.7462, 0.5317, 0.741, 0.5204, 0.7415, 0.5191, 0.7466, 0.5304, 0.7459, 0.532, 0.7406, 0.5207, 0.741, 0.5204, 0.7462, 0.5317, 0.7574, 0.4589, 0.7529, 0.4476, 0.7525, 0.4456, 0.7579, 0.4569, 0.5974, -0.0606, 0.5938, 0.01436, 0.7404, 0.5206, 0.7525, 0.4456, 0.7574, 0.4589, 0.7567, 0.4639, 0.7522, 0.4526, 0.7529, 0.4476, 0.873, 0.8652, 0.8745, 0.8675, 0.8536, 0.7928, 0.8522, 0.7905, 0.8683, 0.8257, 0.8683, 0.8333, 0.8486, 0.7585, 0.8487, 0.7509, 0.8745, 0.8675, 0.8761, 0.8688, 0.8551, 0.7941, 0.8536, 0.7928, 0.8683, 0.8333, 0.8686, 0.8404, 0.8487, 0.7656, 0.8486, 0.7585, 0.8761, 0.8688, 0.8779, 0.8691, 0.8568, 0.7943, 0.8551, 0.7941, 0.8686, 0.8404, 0.869, 0.8469, 0.849, 0.7722, 0.8487, 0.7656, 0.8697, 0.796, 0.8693, 0.801, 0.8502, 0.7262, 0.8507, 0.7212, 0.879, 0.869, 0.8849, 0.794, 0.8653, 0.7193, 0.8579, 0.7942, 0.869, 0.8469, 0.8697, 0.8528, 0.8495, 0.778, 0.849, 0.7722, 0.8779, 0.8691, 0.879, 0.869, 0.8579, 0.7942, 0.8568, 0.7943, 0.8849, 0.794, 0.8697, 0.796, 0.8507, 0.7212, 0.8653, 0.7193, 0.8697, 0.8528, 0.8706, 0.8578, 0.8502, 0.783, 0.8495, 0.778, 0.8693, 0.801, 0.8688, 0.8094, 0.8495, 0.7346, 0.8502, 0.7262, 0.8706, 0.8578, 0.8717, 0.862, 0.8511, 0.7872, 0.8502, 0.783, 0.8688, 0.8094, 0.8684, 0.8177, 0.849, 0.7429, 0.8495, 0.7346, 0.8717, 0.862, 0.873, 0.8652, 0.8522, 0.7905, 0.8511, 0.7872, 0.8684, 0.8177, 0.8683, 0.8257, 0.8487, 0.7509, 0.849, 0.7429, 0.8951, 0.8871, 0.8939, 0.8909, 0.892, 0.8872, 0.893, 0.8832, 0.8881, 0.8934, 0.8865, 0.8908, 0.8855, 0.8892, 0.8869, 0.8913, 0.8863, 0.797, 0.8987, 0.8558, 0.8965, 0.8515, 0.8863, 0.7971, 0.8814, 0.8759, 0.8805, 0.8719, 0.8805, 0.8721, 0.8813, 0.8757, 0.8971, 0.876, 0.8961, 0.8821, 0.894, 0.878, 0.8948, 0.8717, 0.8912, 0.8947, 0.8897, 0.8947, 0.8882, 0.8921, 0.8895, 0.8918, 0.8831, 0.882, 0.8814, 0.8759, 0.8813, 0.8757, 0.8826, 0.8813, 0.8984, 0.8608, 0.8978, 0.8689, 0.8956, 0.8645, 0.8962, 0.8565, 0.8939, 0.8909, 0.8926, 0.8934, 0.8908, 0.8901, 0.892, 0.8872, 0.8865, 0.8908, 0.8848, 0.887, 0.8841, 0.8858, 0.8855, 0.8892, 0.8961, 0.8821, 0.8951, 0.8871, 0.893, 0.8832, 0.894, 0.878, 0.8897, 0.8947, 0.8881, 0.8934, 0.8869, 0.8913, 0.8882, 0.8921, 0.8987, 0.8558, 0.8984, 0.8608, 0.8962, 0.8565, 0.8965, 0.8515, 0.8978, 0.8689, 0.8971, 0.876, 0.8948, 0.8717, 0.8956, 0.8645, 0.8926, 0.8934, 0.8912, 0.8947, 0.8895, 0.8918, 0.8908, 0.8901, 0.8848, 0.887, 0.8831, 0.882, 0.8826, 0.8813, 0.8841, 0.8858, 0.8805, 0.8719, 0.8863, 0.797, 0.8863, 0.7971, 0.8805, 0.8721, 0.893, 0.8832, 0.892, 0.8872, 0.8714, 0.8486, 0.8713, 0.8418, 0.8869, 0.8913, 0.8855, 0.8892, 0.8751, 0.8717, 0.874, 0.8688, 0.8863, 0.7971, 0.8965, 0.8515, 0.8728, 0.8049, 0.8861, 0.7989, 0.8813, 0.8757, 0.8805, 0.8721, 0.8803, 0.8739, 0.8793, 0.8743, 0.8948, 0.8717, 0.894, 0.878, 0.8713, 0.8343, 0.8715, 0.8265, 0.8895, 0.8918, 0.8882, 0.8921, 0.8731, 0.865, 0.8723, 0.8604, 0.8826, 0.8813, 0.8813, 0.8757, 0.8793, 0.8743, 0.8778, 0.8744, 0.8962, 0.8565, 0.8956, 0.8645, 0.8719, 0.8183, 0.8724, 0.8099, 0.892, 0.8872, 0.8908, 0.8901, 0.8718, 0.8549, 0.8714, 0.8486, 0.8855, 0.8892, 0.8841, 0.8858, 0.8763, 0.8736, 0.8751, 0.8717, 0.894, 0.878, 0.893, 0.8832, 0.8713, 0.8418, 0.8713, 0.8343, 0.8882, 0.8921, 0.8869, 0.8913, 0.874, 0.8688, 0.8731, 0.865, 0.8965, 0.8515, 0.8962, 0.8565, 0.8724, 0.8099, 0.8728, 0.8049, 0.8956, 0.8645, 0.8948, 0.8717, 0.8715, 0.8265, 0.8719, 0.8183, 0.8908, 0.8901, 0.8895, 0.8918, 0.8723, 0.8604, 0.8718, 0.8549, 0.8841, 0.8858, 0.8826, 0.8813, 0.8778, 0.8744, 0.8763, 0.8736, 0.8805, 0.8721, 0.8863, 0.7971, 0.8861, 0.7989, 0.8803, 0.8739, 0.8696, 0.8227, 0.8694, 0.8307, 0.8683, 0.8257, 0.8684, 0.8177, 0.8729, 0.867, 0.8742, 0.8703, 0.873, 0.8652, 0.8717, 0.862, 0.8699, 0.8144, 0.8696, 0.8227, 0.8684, 0.8177, 0.8688, 0.8094, 0.8718, 0.8628, 0.8729, 0.867, 0.8717, 0.862, 0.8706, 0.8578, 0.8705, 0.806, 0.8699, 0.8144, 0.8688, 0.8094, 0.8693, 0.801, 0.8709, 0.8578, 0.8718, 0.8628, 0.8706, 0.8578, 0.8697, 0.8528, 0.8861, 0.7991, 0.8708, 0.801, 0.8697, 0.796, 0.8849, 0.794, 0.8792, 0.8741, 0.8803, 0.874, 0.879, 0.869, 0.8779, 0.8691, 0.8702, 0.852, 0.8709, 0.8578, 0.8697, 0.8528, 0.869, 0.8469, 0.8803, 0.874, 0.8861, 0.7991, 0.8849, 0.794, 0.879, 0.869, 0.8708, 0.801, 0.8705, 0.806, 0.8693, 0.801, 0.8697, 0.796, 0.8698, 0.8454, 0.8702, 0.852, 0.869, 0.8469, 0.8686, 0.8404, 0.8774, 0.8739, 0.8792, 0.8741, 0.8779, 0.8691, 0.8761, 0.8688, 0.8695, 0.8383, 0.8698, 0.8454, 0.8686, 0.8404, 0.8683, 0.8333, 0.8757, 0.8726, 0.8774, 0.8739, 0.8761, 0.8688, 0.8745, 0.8675, 0.8694, 0.8307, 0.8695, 0.8383, 0.8683, 0.8333, 0.8683, 0.8257, 0.8742, 0.8703, 0.8757, 0.8726, 0.8745, 0.8675, 0.873, 0.8652, 0.361, -0.01638, 0.3601, -0.01812, 0.3602, -0.0184, 0.3611, -0.01655, 0.3624, -0.01551, 0.3619, -0.01564, 0.3619, -0.01572, 0.3624, -0.01553, 0.3547, -0.04738, 0.3539, -0.05473, 0.3542, -0.05555, 0.3549, -0.04815, 0.3591, -0.02084, 0.3582, -0.02451, 0.3583, -0.02498, 0.3592, -0.02122, 0.3533, -0.06252, 0.3526, -0.07065, 0.3529, -0.07155, 0.3535, -0.06339, 0.3588, -0.09047, 0.3624, -0.01551, 0.3624, -0.01553, 0.3588, -0.09049, 0.3573, -0.02908, 0.3564, -0.03446, 0.3566, -0.0351, 0.3574, -0.02963, 0.3514, -0.09245, 0.3588, -0.09047, 0.3588, -0.09049, 0.3517, -0.09337, 0.3619, -0.01564, 0.361, -0.01638, 0.3611, -0.01655, 0.3619, -0.01572, 0.3521, -0.079, 0.3516, -0.08745, 0.3519, -0.08837, 0.3524, -0.07992, 0.3555, -0.04059, 0.3547, -0.04738, 0.3549, -0.04815, 0.3557, -0.0413, 0.3601, -0.01812, 0.3591, -0.02084, 0.3592, -0.02122, 0.3602, -0.0184, 0.3539, -0.05473, 0.3533, -0.06252, 0.3535, -0.06339, 0.3542, -0.05555, 0.3582, -0.02451, 0.3573, -0.02908, 0.3574, -0.02963, 0.3583, -0.02498, 0.3516, -0.08745, 0.3514, -0.09245, 0.3517, -0.09337, 0.3519, -0.08837, 0.3526, -0.07065, 0.3521, -0.079, 0.3524, -0.07992, 0.3529, -0.07155, 0.3564, -0.03446, 0.3555, -0.04059, 0.3557, -0.0413, 0.3566, -0.0351])
me_cube.materials.append(mat_marble062_3k_001)
me_cube.use_remesh_fix_poles = True
me_cube.use_remesh_preserve_attributes = False
me_cube.use_mirror_vertex_groups = False
me_cube.update()
me_cube_002 = bpy.data.meshes.new('Cube.002')
me_cube_002.from_pydata([(-1.0, -1.0, -1.0), (-1.0, -1.0, 1.0), (-1.0, 1.0, -1.0), (-1.0, 1.0, 1.0), (1.0, -1.0, -1.0), (1.0, -1.0, 1.0), (1.0, 1.0, -1.0), (1.0, 1.0, 1.0), (-1.203, -0.9418, -2.816), (-1.203, 1.058, -2.816), (-1.011, -0.9888, -0.9876), (-1.0, -0.98, 1.0), (-1.011, 0.9889, -0.9877), (-1.0, 0.98, 1.0), (1.0, -0.9859, -0.9859), (1.0, -0.98, 1.0), (1.0, 0.9859, -0.9859), (1.0, 0.98, 1.0), (-1.223, -0.9418, -2.814), (-1.223, 1.058, -2.814)], [], [(2, 3, 7, 6), (4, 5, 1, 0), (2, 6, 4, 0), (2, 0, 8, 9), (12, 16, 17, 13), (14, 10, 11, 15), (12, 10, 14, 16), (12, 19, 18, 10), (0, 1, 11, 10), (3, 2, 12, 13), (7, 3, 13, 17), (6, 7, 17, 16), (4, 6, 16, 14), (5, 4, 14, 15), (1, 5, 15, 11), (9, 8, 18, 19), (2, 9, 19, 12), (8, 0, 10, 18)])
_uv = me_cube_002.uv_layers.new(name='UVMap')
_uv.uv.foreach_set('vector', [0.375, 0.25, 0.625, 0.25, 0.625, 0.5, 0.375, 0.5, 0.375, 0.75, 0.625, 0.75, 0.625, 1.0, 0.375, 1.0, 0.125, 0.5, 0.375, 0.5, 0.375, 0.75, 0.125, 0.75, 0.125, 0.5, 0.125, 0.75, 0.125, 0.75, 0.125, 0.5, 0.375, 0.25, 0.375, 0.5, 0.625, 0.5, 0.625, 0.25, 0.375, 0.75, 0.375, 1.0, 0.625, 1.0, 0.625, 0.75, 0.125, 0.5, 0.125, 0.75, 0.375, 0.75, 0.375, 0.5, 0.125, 0.5, 0.125, 0.5, 0.125, 0.75, 0.125, 0.75, 0.375, 1.0, 0.625, 1.0, 0.625, 1.0, 0.375, 1.0, 0.625, 0.25, 0.375, 0.25, 0.375, 0.25, 0.625, 0.25, 0.625, 0.5, 0.625, 0.25, 0.625, 0.25, 0.625, 0.5, 0.375, 0.5, 0.625, 0.5, 0.625, 0.5, 0.375, 0.5, 0.375, 0.75, 0.375, 0.5, 0.375, 0.5, 0.375, 0.75, 0.625, 0.75, 0.375, 0.75, 0.375, 0.75, 0.625, 0.75, 0.625, 1.0, 0.625, 0.75, 0.625, 0.75, 0.625, 1.0, 0.125, 0.5, 0.125, 0.75, 0.125, 0.75, 0.125, 0.5, 0.125, 0.5, 0.125, 0.5, 0.125, 0.5, 0.125, 0.5, 0.125, 0.75, 0.125, 0.75, 0.125, 0.75, 0.125, 0.75])
me_cube_002.materials.append(mat_material_008)
me_cube_002.use_remesh_fix_poles = True
me_cube_002.use_remesh_preserve_attributes = False
me_cube_002.use_mirror_vertex_groups = False
me_cube_002.update()

# ---- objects
ob_cube = bpy.data.objects.new('Cube', me_cube_001)
ob_cube_001 = bpy.data.objects.new('Cube.001', me_cube)
ob_cube_002 = bpy.data.objects.new('Cube.002', me_cube_002)

# ---- transforms, parenting, visibility, modifiers, constraints
ob_cube.location = (16.78, 0.1645, 0.8767)
ob_cube.scale = (1.714, 1.714, 1.714)
ob_cube.lineart.crease_threshold = 0.0
ob_cube_001.location = (16.78, 1.994, -0.7517)
ob_cube_001.scale = (1.698, 0.1173, 0.0867)
ob_cube_001.lineart.crease_threshold = 0.0
_m = ob_cube_001.modifiers.new('Auto Smooth', 'NODES')
_m.node_group = ng_auto_smooth
_gi = [s.identifier for s in ng_auto_smooth.interface.items_tree if s.item_type == 'SOCKET' and s.in_out == 'INPUT']
_m[_gi[1]] = 0.5236  # Angle
ob_cube_002.location = (14.87, 0.03154, 2.167)
ob_cube_002.scale = (0.1938, 0.07119, 0.07119)
ob_cube_002.lineart.crease_threshold = 0.0

# ---- collection membership
col_collection.objects.link(ob_cube)
col_collection.objects.link(ob_cube_001)
col_collection.objects.link(ob_cube_002)

# ---- scene / render settings (as saved in the file)
scene.frame_start = 1; scene.frame_end = 1000; scene.frame_set(204)
scene.render.engine = 'BLENDER_EEVEE_NEXT'
scene.cycles.use_denoising = False
scene.cycles.samples = 128
scene.cycles.sampling_pattern = 'TABULATED_SOBOL'
scene.cycles.use_adaptive_sampling = False
scene.cycles.use_light_tree = False
scene.view_settings.view_transform = 'Filmic'
bpy.context.view_layer.update()

# ---- added for rendering (the .blend has no active camera and no usable light): camera, sun
cam_auto = bpy.data.cameras.new('AutoCamera')
cam_auto.lens = 50.0
cam_auto.sensor_width = 36.0
cam_auto.clip_end = 1000.0
ob_auto_camera = bpy.data.objects.new('AutoCamera', cam_auto)
scene.collection.objects.link(ob_auto_camera)
ob_auto_camera.location = (22.8093, -7.18247, 5.77387)
ob_auto_camera.rotation_euler = (1.09748, -7.21219e-08, 0.694738)
scene.camera = ob_auto_camera
light_auto_sun = bpy.data.lights.new('AutoSun', 'SUN')
light_auto_sun.energy = 3.0
light_auto_sun.angle = 0.0523599
ob_auto_sun = bpy.data.objects.new('AutoSun', light_auto_sun)
scene.collection.objects.link(ob_auto_sun)
ob_auto_sun.rotation_euler = (0.872665, 0.174533, 0.523599)
bpy.context.view_layer.update()
